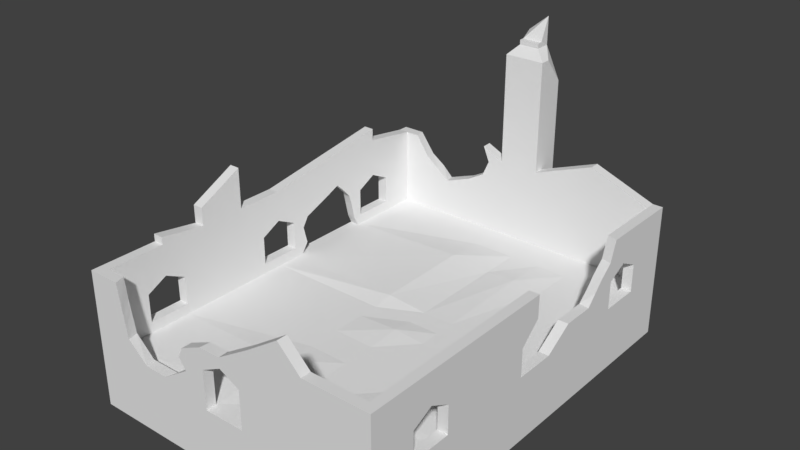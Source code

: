 # Source: Ireland_Castle_2.blend  (saved by Blender 2.78.0; exported with 4.5.12 LTS)
import bpy
from mathutils import Matrix  # noqa: F401  (used for matrix-valued properties, if any)

bpy.ops.wm.read_factory_settings(use_empty=True)
scene = bpy.context.scene
scene.name = 'Scene'

# ---- collections
col_collection_1 = bpy.data.collections.new('Collection 1'); scene.collection.children.link(col_collection_1)

# ---- materials (node trees are filled in below, after node groups)
mat_material = bpy.data.materials.new('Material')
mat_material.alpha_threshold = 0.0
mat_material.use_transparent_shadow = False
mat_material.roughness = 0.5
mat_material.line_color = (0.0, 0.0, 0.0, 1.0)

# ---- material node trees

# ---- world
world_world = bpy.data.worlds.new('World'); scene.world = world_world
world_world.color = (0.05088, 0.05088, 0.05088)
world_world.use_sun_shadow = False
world_world.sun_shadow_jitter_overblur = 0.0
world_world.cycles.sampling_method = 'MANUAL'

# ---- meshes
me_cube = bpy.data.meshes.new('Cube')
me_cube.from_pydata([(15.0, 20.0, -0.25), (15.0, -20.0, -0.25), (-15.0, -20.0, -0.25), (-15.0, 20.0, -0.25), (15.0, 20.0, 0.25), (15.0, -20.0, 0.25), (-15.0, -20.0, 0.25), (-15.0, 20.0, 0.25), (15.0, 20.0, -5.25), (15.0, -20.0, -5.25), (-15.0, 20.0, -5.25), (-15.0, -20.0, -5.25), (14.0, 20.0, -0.25), (14.0, -20.0, -0.25), (14.0, 20.0, 0.25), (14.0, -20.0, 0.25), (14.0, 20.0, -5.25), (14.0, -20.0, -5.25), (-14.0, 20.0, -0.25), (-14.0, -20.0, -0.25), (-14.0, 20.0, 0.25), (-14.0, -20.0, 0.25), (-14.0, 20.0, -5.25), (-14.0, -20.0, -5.25), (15.0, 19.0, -0.25), (-15.0, 19.0, -0.25), (15.0, 19.0, 0.25), (-15.0, 19.0, 0.25), (15.0, 19.0, -5.25), (-15.0, 19.0, -5.25), (14.0, 19.0, 0.25), (-14.0, 19.0, 0.25), (15.0, -19.0, -0.25), (15.0, -19.0, 0.25), (15.0, -19.0, -5.25), (14.0, -19.0, 0.25), (-14.0, -19.0, 0.25), (-15.0, -19.0, -0.25), (-15.0, -19.0, 0.25), (-15.0, -19.0, -5.25), (2.0, 20.0, -0.25), (2.0, -20.0, -0.25), (2.0, 20.0, 0.25), (2.0, -20.0, 0.25), (2.0, 20.0, -5.25), (2.0, -20.0, -5.25), (2.0, 19.0, 0.25), (2.0, -19.0, 0.25), (-2.0, 20.0, -0.25), (-2.0, -20.0, -0.25), (-2.0, 20.0, 0.25), (-2.0, -20.0, 0.25), (-2.0, 20.0, -5.25), (-2.0, -20.0, -5.25), (-2.0, 19.0, 0.25), (-2.0, -19.0, 0.25), (15.0, -19.0, 1.25), (15.0, -20.0, 1.25), (-14.0, 20.0, 1.25), (-15.0, 20.0, 1.25), (-14.0, -20.0, 1.25), (-15.0, -20.0, 1.25), (-15.0, 19.0, 1.25), (15.0, 20.0, 1.25), (14.0, 20.0, 1.25), (14.0, -20.0, 1.25), (14.0, -19.0, 1.25), (-2.0, 20.0, 1.25), (-2.0, -20.0, 1.25), (-14.0, -19.0, 1.25), (15.0, 19.0, 1.25), (-15.0, -19.0, 1.25), (14.0, 19.0, 1.25), (-14.0, 19.0, 1.25), (2.0, 19.0, 1.25), (2.0, -19.0, 1.25), (2.0, 20.0, 1.25), (2.0, -20.0, 1.25), (-2.0, 19.0, 1.25), (-2.0, -19.0, 1.25), (-15.0, 3.815e-06, -0.25), (-15.0, 3.815e-06, 0.25), (-15.0, 3.815e-06, -5.25), (15.0, -1.907e-06, -0.25), (15.0, -1.335e-05, 0.25), (15.0, -1.907e-06, -5.25), (14.0, -5.722e-06, 0.25), (-14.0, -1.907e-06, 0.25), (2.0, -3.815e-06, 0.25), (-2.0, -3.815e-06, 0.25), (-15.0, 3.815e-06, 1.25), (15.0, -1.335e-05, 1.25), (14.0, -5.722e-06, 1.25), (-14.0, -1.907e-06, 1.25), (-15.0, 2.0, -0.25), (-15.0, 2.0, 0.25), (-15.0, 2.0, -5.25), (-15.0, 2.0, 1.25), (15.0, 2.0, -0.25), (15.0, 2.0, 0.25), (15.0, 2.0, -5.25), (14.0, 2.0, 0.25), (-14.0, 2.0, 0.25), (2.0, 2.0, 0.25), (-2.0, 2.0, 0.5733), (15.0, 2.0, 1.25), (14.0, 2.0, 1.25), (-14.0, 2.0, 1.25), (15.0, -2.0, -0.25), (15.0, -2.0, 0.25), (15.0, -2.0, -5.25), (14.0, -2.0, 0.25), (-14.0, -2.0, 0.25), (2.0, -2.0, 0.4719), (-2.0, -2.0, 0.25), (15.0, -2.0, 1.25), (14.0, -2.0, 1.25), (-14.0, -2.0, 1.25), (-15.0, -2.0, -0.25), (-15.0, -2.0, 0.25), (-15.0, -2.0, -5.25), (-15.0, -2.0, 1.25), (-15.0, 15.5, -0.25), (-15.0, 15.5, 0.25), (-15.0, 15.5, -5.25), (-15.0, 15.5, 1.25), (15.0, 15.5, -0.25), (15.0, 15.5, 0.25), (15.0, 15.5, -5.25), (14.0, 15.5, 0.25), (-14.0, 15.5, 0.25), (2.0, 15.5, 0.25), (-2.0, 15.5, 0.25), (15.0, 15.5, 1.25), (14.0, 15.5, 1.25), (-14.0, 15.5, 1.25), (15.0, 11.5, -0.25), (15.0, 11.5, 0.25), (15.0, 11.5, -5.25), (14.0, 11.5, 0.25), (-14.0, 11.5, 0.25), (2.0, 11.5, 0.25), (-2.0, 11.5, 0.7232), (15.0, 11.5, 1.25), (14.0, 11.5, 1.25), (-14.0, 11.5, 1.25), (-15.0, 11.5, -0.25), (-15.0, 11.5, 0.25), (-15.0, 11.5, -5.25), (-15.0, 11.5, 1.25), (15.0, -15.5, -0.25), (15.0, -15.5, 0.25), (15.0, -15.5, -5.25), (14.0, -15.5, 0.25), (-14.0, -15.5, 0.25), (2.0, -15.5, 0.25), (-2.0, -15.5, 0.4719), (15.0, -15.5, 1.25), (14.0, -15.5, 1.25), (-14.0, -15.5, 1.25), (-15.0, -15.5, -0.25), (-15.0, -15.5, 0.25), (-15.0, -15.5, -5.25), (-15.0, -15.5, 1.25), (-15.0, -11.5, -0.25), (-15.0, -11.5, 0.25), (-15.0, -11.5, -5.25), (-15.0, -11.5, 1.25), (15.0, -11.5, -0.25), (15.0, -11.5, 0.25), (15.0, -11.5, -5.25), (14.0, -11.5, 0.25), (-14.0, -11.5, 0.25), (2.0, -11.5, 0.25), (-2.0, -11.5, 0.4719), (15.0, -11.5, 1.25), (14.0, -11.5, 1.25), (-14.0, -11.5, 1.25), (15.0, -19.0, 3.0), (15.0, -20.0, 3.0), (-14.0, 20.0, 3.0), (-15.0, 20.0, 3.0), (-14.0, -20.0, 3.0), (-15.0, -20.0, 3.0), (-15.0, 19.0, 3.0), (15.0, 20.0, 3.0), (14.0, 20.0, 3.0), (14.0, -20.0, 3.0), (14.0, -19.0, 3.0), (-2.0, 20.0, 3.0), (-2.0, -20.0, 3.0), (-14.0, -19.0, 3.0), (15.0, 19.0, 3.0), (-15.0, 15.5, 3.0), (14.0, 19.0, 3.0), (-14.0, 19.0, 3.0), (2.0, 19.0, 3.0), (15.0, -15.5, 3.0), (14.0, -15.5, 3.0), (-14.0, -15.5, 3.0), (-15.0, -19.0, 3.0), (2.0, -19.0, 3.0), (2.0, 20.0, 3.0), (2.0, -20.0, 3.0), (-2.0, 19.0, 3.0), (-2.0, -19.0, 3.0), (15.0, 11.5, 3.0), (-15.0, -5.167, 0.25), (14.0, 11.5, 3.0), (-15.0, -8.333, 0.25), (-14.0, 11.5, 3.0), (-14.0, 2.0, 3.0), (-15.0, 2.0, 3.0), (-15.0, -11.5, 3.0), (-15.0, -2.0, 3.0), (-14.0, -2.0, 3.0), (14.0, -2.0, 3.0), (15.0, -2.0, 3.0), (15.0, 15.5, 3.0), (14.0, 15.5, 3.0), (-14.0, 15.5, 3.0), (-15.0, 11.5, 3.0), (-15.0, -15.5, 3.0), (15.0, -11.5, 3.0), (14.0, -11.5, 3.0), (-14.0, -11.5, 3.0), (15.0, -19.0, 4.0), (15.0, -20.0, 4.0), (-14.0, 20.0, 4.0), (-15.0, 20.0, 4.0), (-14.0, -20.0, 4.0), (-15.0, -20.0, 4.0), (-15.0, 19.0, 4.0), (15.0, 20.0, 4.0), (14.0, 20.0, 4.0), (14.0, -20.0, 4.0), (14.0, -19.0, 4.0), (-2.0, 20.0, 4.0), (-2.0, -20.0, 4.0), (-14.0, -19.0, 4.0), (15.0, 19.0, 4.0), (-15.0, 15.5, 4.0), (14.0, 19.0, 4.0), (-14.0, 19.0, 4.0), (2.0, 19.0, 4.0), (15.0, -15.5, 4.0), (14.0, -15.5, 4.0), (-14.0, -15.5, 4.0), (-15.0, -19.0, 4.0), (2.0, -19.0, 4.0), (2.0, 20.0, 4.0), (2.0, -20.0, 4.0), (-2.0, 19.0, 4.0), (-2.0, -19.0, 4.0), (15.0, 11.5, 4.0), (14.0, 4.766, 3.0), (14.0, 11.5, 4.0), (-15.0, -5.167, -0.25), (-14.0, 11.5, 4.0), (-14.0, 2.0, 4.0), (-15.0, 2.0, 4.0), (-15.0, -11.5, 4.0), (-15.0, -2.0, 4.0), (-14.0, -2.0, 4.0), (14.0, -2.0, 4.0), (15.0, -2.0, 4.0), (15.0, 15.5, 4.0), (14.0, 15.5, 4.0), (-14.0, 15.5, 4.0), (-15.0, 11.5, 4.0), (-15.0, -15.5, 4.0), (15.0, -11.5, 4.0), (14.0, -11.5, 4.0), (-14.0, -11.5, 4.0), (15.0, -19.0, 5.0), (15.0, -20.0, 5.0), (-14.0, 20.0, 5.0), (-15.0, 20.0, 5.0), (-14.0, -20.0, 5.0), (-15.0, -20.0, 5.0), (-15.0, 19.0, 5.0), (15.0, 20.0, 5.0), (14.0, 20.0, 5.0), (14.0, -20.0, 5.0), (14.0, -19.0, 5.0), (-2.0, 20.0, 5.0), (-2.0, -20.0, 5.0), (-14.0, -19.0, 5.0), (15.0, 19.0, 5.0), (-15.0, 15.5, 5.0), (14.0, 19.0, 5.0), (-14.0, 19.0, 5.0), (2.0, 19.0, 5.0), (15.0, -15.5, 5.0), (14.0, -15.5, 5.0), (-14.0, -15.5, 5.0), (-15.0, -19.0, 5.0), (2.0, -19.0, 5.0), (2.0, 20.0, 5.0), (2.0, -20.0, 5.0), (-2.0, 19.0, 5.0), (-2.0, -19.0, 5.0), (15.0, 11.5, 5.0), (14.0, 8.117, 3.0), (14.0, 11.5, 5.0), (-15.0, -8.333, -0.25), (-14.0, 11.5, 5.0), (-14.0, 2.0, 5.0), (-15.0, 2.0, 5.0), (-15.0, -11.5, 5.0), (-15.0, -2.0, 5.0), (-14.0, -2.0, 5.0), (14.0, -2.0, 5.0), (15.0, -2.0, 5.0), (15.0, 15.5, 5.0), (14.0, 15.5, 5.0), (-14.0, 15.5, 5.0), (-15.0, 11.5, 5.0), (-15.0, -15.5, 5.0), (15.0, -11.5, 5.0), (14.0, -11.5, 5.0), (-14.0, -11.5, 5.0), (-7.629e-06, -20.0, 6.0), (-7.629e-06, -20.0, 5.0), (-3.815e-06, -19.0, 5.0), (-3.815e-06, -19.0, 6.0), (-3.815e-06, -19.0, 5.0), (-7.153e-06, -20.0, 5.0), (-3.815e-06, -19.0, 6.0), (-7.153e-06, -20.0, 6.0), (-15.0, -13.5, 5.0), (-15.0, -13.5, 6.0), (-15.0, 3.338e-06, 6.0), (-15.0, 3.338e-06, 5.0), (-14.0, -1.788e-06, 5.0), (-14.0, -1.788e-06, 6.0), (-15.0, 13.5, 5.0), (-15.0, 13.5, 6.0), (14.0, 11.4, 6.0), (14.0, 9.258, 4.0), (-14.0, 13.5, 5.0), (14.0, 13.5, 5.0), (15.0, 13.5, 5.0), (14.0, -13.5, 5.0), (15.0, -13.5, 5.0), (-14.0, -13.5, 5.0), (14.0, 12.06, 8.0), (14.0, 10.18, 5.0), (-14.0, 13.5, 6.0), (14.0, 13.5, 6.0), (15.0, 13.5, 6.0), (14.0, -13.5, 6.0), (15.0, -13.5, 6.0), (-14.0, -13.5, 6.0), (-15.0, 3.815e-06, 6.0), (-15.0, 3.815e-06, 5.0), (15.0, -13.5, 6.0), (15.0, -13.5, 5.0), (14.0, -13.5, 5.0), (14.0, -13.5, 6.0), (-14.0, -1.907e-06, 5.0), (14.0, -5.722e-06, 5.806), (15.0, -1.335e-05, 5.806), (-15.0, 13.5, 5.0), (-14.0, 13.5, 5.0), (14.0, 13.5, 5.0), (15.0, 13.5, 5.0), (-15.0, -13.5, 5.0), (-14.0, -13.5, 5.0), (-14.0, -1.907e-06, 6.0), (14.0, -5.722e-06, 6.0), (15.0, -1.335e-05, 6.0), (-15.0, 13.5, 6.0), (-14.0, 13.5, 6.0), (14.0, 13.5, 6.0), (15.0, 13.5, 6.0), (-15.0, -13.5, 6.0), (-14.0, -13.5, 6.0), (2.0, 22.0, -0.25), (2.0, 22.0, 0.25), (2.0, 22.0, -5.25), (-2.0, 22.0, -0.25), (-2.0, 22.0, 0.25), (-2.0, 22.0, -5.25), (2.0, 22.0, 1.25), (2.0, 22.0, 3.0), (-2.0, 22.0, 1.25), (-2.0, 22.0, 3.0), (2.0, 22.0, 4.0), (-2.0, 22.0, 4.0), (2.0, 22.0, 5.0), (-2.0, 22.0, 5.0), (2.0, 20.0, 6.0), (2.0, 22.0, 6.0), (15.0, -19.0, 6.0), (15.0, -20.0, 6.0), (-14.0, 20.0, 6.0), (-15.0, 20.0, 6.0), (-14.0, -20.0, 6.0), (-15.0, -20.0, 6.0), (-15.0, 19.0, 6.0), (15.0, 20.0, 6.0), (14.0, 20.0, 6.0), (14.0, -20.0, 6.0), (14.0, -19.0, 6.0), (-2.0, 20.0, 6.0), (-7.153e-06, -20.0, 6.0), (-14.0, -19.0, 6.0), (15.0, 19.0, 6.0), (-15.0, 13.5, 6.0), (14.0, 19.0, 6.0), (-14.0, 19.0, 6.0), (2.0, 19.0, 6.0), (15.0, -13.5, 6.0), (14.0, -13.5, 6.0), (-14.0, -13.5, 6.0), (-15.0, -19.0, 6.0), (-3.815e-06, -19.0, 6.0), (-7.629e-06, -20.0, 6.0), (-2.0, 19.0, 6.0), (-3.815e-06, -19.0, 6.0), (15.0, 13.5, 6.0), (15.0, -1.335e-05, 6.0), (14.0, 13.5, 6.0), (14.0, -5.722e-06, 6.0), (-14.0, 13.5, 6.0), (-14.0, -1.907e-06, 6.0), (-15.0, 3.338e-06, 6.0), (-15.0, -13.5, 6.0), (-15.0, 3.695e-06, 6.0), (-14.0, -1.907e-06, 6.0), (14.0, -5.722e-06, 6.0), (15.0, -1.335e-05, 6.0), (15.0, 13.5, 6.0), (14.0, 13.5, 6.0), (-14.0, 13.5, 6.0), (-15.0, 13.5, 6.0), (-15.0, -13.5, 6.0), (15.0, -13.5, 6.0), (14.0, -13.5, 6.0), (-14.0, -13.5, 6.0), (-2.0, 22.0, 6.0), (2.0, 20.0, 8.0), (2.0, 22.0, 8.0), (15.0, -19.0, 8.0), (15.0, -20.0, 8.0), (-14.0, 20.0, 8.0), (-15.0, 20.0, 8.0), (-14.0, -20.0, 8.0), (-15.0, -20.0, 8.0), (-15.0, 19.0, 8.0), (15.0, 20.0, 8.0), (14.0, 20.0, 8.0), (14.0, -20.0, 8.0), (14.0, -19.0, 8.0), (-2.0, 20.0, 8.0), (-3.815e-06, -19.0, 6.025), (-14.0, -19.0, 8.0), (15.0, 19.0, 8.0), (-15.0, 13.5, 8.836), (14.0, 19.0, 8.0), (-14.0, 19.0, 8.0), (2.0, 19.0, 8.0), (15.0, -13.5, 8.0), (14.0, -13.5, 8.0), (-14.0, -13.5, 8.0), (-15.0, -19.0, 8.0), (3.21, -19.0, 8.0), (3.21, -20.0, 8.0), (-2.0, 19.0, 8.0), (15.0, 13.5, 8.0), (15.0, -1.354e-05, 8.0), (14.0, 13.5, 8.0), (14.0, -5.907e-06, 8.0), (-14.0, 13.5, 10.06), (-14.0, -2.093e-06, 8.0), (-15.0, 3.152e-06, 8.0), (-15.0, -13.5, 8.721), (-15.0, 3.51e-06, 8.0), (-14.0, -2.093e-06, 8.0), (14.0, -5.907e-06, 8.0), (15.0, -1.354e-05, 8.0), (15.0, 13.5, 8.0), (14.0, 13.5, 8.0), (-14.0, 13.5, 8.836), (-15.0, 13.5, 10.06), (-15.0, -13.5, 8.0), (15.0, -13.5, 8.0), (14.0, -13.5, 8.0), (-14.0, -13.5, 8.721), (-2.0, 22.0, 8.0), (15.0, 9.877, 5.0), (15.0, 11.78, 8.0), (15.0, 8.924, 4.0), (15.0, 11.11, 6.0), (15.0, 7.971, 3.0), (15.0, 4.791, 3.0), (-15.0, -8.333, -5.25), (-15.0, -5.167, -5.25), (-15.0, -8.333, 1.25), (-15.0, -5.167, 1.25), (15.0, -5.167, -0.25), (15.0, -8.333, -0.25), (15.0, -5.167, 0.25), (15.0, -8.333, 0.25), (15.0, -5.167, -5.25), (15.0, -8.333, -5.25), (14.0, -5.167, 0.25), (14.0, -8.333, 0.25), (-14.0, -5.167, 0.25), (-14.0, -8.333, 0.25), (2.0, -5.167, 0.25), (2.0, -8.333, 0.25), (-2.0, -5.167, 0.25), (-2.0, -8.333, 0.25), (15.0, -5.167, 1.25), (15.0, -8.333, 1.25), (14.0, -5.167, 1.25), (14.0, -8.333, 1.25), (-14.0, -5.167, 1.25), (-14.0, -8.333, 1.25), (-15.0, -8.333, 3.0), (-15.0, -5.167, 3.0), (15.0, -5.167, 3.0), (15.0, -8.333, 3.0), (14.0, -5.167, 3.0), (14.0, -8.333, 3.0), (-14.0, -5.167, 3.0), (-14.0, -8.333, 3.0), (-15.0, -8.333, 4.0), (-15.0, -5.167, 4.0), (15.0, -5.167, 4.0), (15.0, -8.333, 4.0), (14.0, -5.167, 4.0), (14.0, -8.333, 4.0), (-14.0, -5.167, 4.0), (-14.0, -8.333, 4.0), (-15.0, -8.333, 5.0), (-15.0, -5.167, 5.0), (15.0, -5.167, 5.0), (15.0, -8.333, 5.0), (14.0, -5.167, 5.0), (14.0, -8.333, 5.0), (-14.0, -5.167, 5.0), (-14.0, -8.333, 5.0), (-15.0, -9.0, 6.0), (-15.0, -4.5, 6.0), (15.0, -4.5, 6.0), (15.0, -9.0, 6.0), (14.0, -4.5, 6.0), (14.0, -9.0, 6.0), (-14.0, -4.5, 6.0), (-14.0, -9.0, 6.0), (-15.0, -9.0, 8.0), (-15.0, -4.5, 8.0), (15.0, -4.5, 8.0), (15.0, -9.0, 8.0), (14.0, -4.5, 8.0), (14.0, -9.0, 8.0), (-14.0, -4.5, 8.0), (-14.0, -9.0, 8.0), (-15.0, -9.0, 9.754), (-15.0, -4.5, 12.0), (-14.0, -4.5, 12.0), (-14.0, -9.0, 9.754), (-2.0, 19.0, 18.0), (2.0, 19.0, 18.0), (2.0, 20.0, 18.0), (2.0, 22.0, 15.81), (-2.0, 20.0, 18.0), (-2.0, 22.0, 18.0), (-2.0, 19.0, 19.0), (2.0, 19.0, 19.0), (2.0, 20.0, 19.0), (2.0, 22.0, 16.52), (-2.0, 20.0, 19.0), (-2.0, 22.0, 19.0), (-1.0, 19.67, 20.0), (1.0, 19.67, 20.0), (1.0, 20.17, 20.0), (1.0, 21.17, 20.0), (-1.0, 20.17, 20.0), (-1.0, 21.17, 20.0), (-1.0, 19.67, 20.46), (1.0, 19.67, 20.46), (1.0, 20.17, 20.46), (1.0, 21.17, 22.77), (-1.0, 20.17, 20.46), (-1.0, 21.17, 21.14), (-11.83, -20.0, 8.0), (-4.296, -20.0, 5.0), (-11.36, -20.0, 5.0), (-6.721, -20.0, 1.25), (-9.008, -20.0, 1.25), (-4.741, -20.0, 4.0), (-11.21, -20.0, 4.0), (-2.112, -20.0, 6.0), (-11.52, -20.0, 6.0), (-4.057, -20.0, 3.0), (-11.05, -20.0, 3.0), (-15.0, -9.0, 9.611), (-11.67, -19.0, 5.0), (-4.312, -19.0, 5.0), (-14.0, -4.5, 10.34), (-12.13, -19.0, 8.0), (-9.382, -19.0, 1.25), (-6.443, -19.0, 1.25), (-11.47, -19.0, 4.0), (-4.956, -19.0, 4.0), (-11.86, -19.0, 6.0), (-2.019, -19.0, 6.0), (-14.0, -9.0, 9.611), (-11.28, -19.0, 3.0), (-4.147, -19.0, 3.0), (-15.0, 3.757, 4.0), (-15.0, 10.06, 4.0), (-15.0, 3.905, 1.25), (-15.0, 10.69, 1.25), (-15.0, 3.062, 3.0), (-15.0, 10.29, 3.0), (-15.0, 8.154, 6.0), (-15.0, 6.205, 5.0), (-15.0, 9.107, 5.0), (-14.0, 10.54, 1.25), (-14.0, 3.681, 1.25), (-14.0, 8.911, 5.0), (-14.0, 6.441, 5.0), (-14.0, 9.831, 4.0), (-14.0, 3.865, 4.0), (-14.0, 10.15, 3.0), (-14.0, 3.234, 3.0), (-14.0, 8.149, 5.722), (-15.0, 3.443, 0.25), (-15.0, 11.13, 0.25), (-15.0, 10.67, 1.25), (-14.0, 11.06, 0.25), (-14.0, 10.55, 1.25), (-14.0, 2.989, 0.25), (-14.0, 3.648, 1.25), (-9.904, 19.0, 5.0), (-5.958, 19.0, 5.0), (-12.64, 19.0, 8.0), (-4.186, 19.0, 9.06), (-8.6, 19.0, 4.0), (-11.21, 19.0, 6.0), (-4.211, 19.0, 6.0), (-6.034, 20.0, 5.0), (-9.852, 20.0, 5.0), (-8.814, 20.0, 4.0), (-4.228, 20.0, 9.06), (-12.78, 20.0, 8.0), (-4.191, 20.0, 6.0), (-11.31, 20.0, 6.0), (2.0, 19.0, 7.0), (14.0, 19.0, 7.0), (15.0, 19.0, 7.0), (15.0, 13.5, 7.0), (14.0, 13.5, 7.0), (-2.0, 19.0, 7.0), (14.0, 20.0, 7.0), (15.0, 20.0, 7.0), (-2.0, 22.0, 7.0), (2.0, 22.0, 7.0), (-2.0, 20.0, 7.0), (2.0, 20.0, 7.0), (-3.541, 19.0, 7.53), (-3.552, 20.0, 7.53), (8.0, 19.0, 0.25), (8.0, -19.0, 0.25), (8.0, 20.0, -0.25), (8.0, -20.0, -0.25), (8.0, 20.0, 0.25), (8.0, -20.0, 0.25), (8.0, 20.0, -5.25), (8.0, -20.0, -5.25), (8.0, 19.0, 1.25), (8.0, -19.0, 1.25), (8.0, 20.0, 1.25), (8.0, -20.0, 1.25), (8.0, -4.768e-06, 0.25), (8.0, 2.0, 0.25), (8.0, -2.0, 0.25), (8.0, 15.5, 0.25), (8.0, 11.5, 0.25), (8.0, -15.5, 0.25), (8.0, -11.5, 0.4719), (8.0, 19.0, 3.0), (8.0, -19.0, 3.0), (8.0, 20.0, 3.0), (8.0, -20.0, 3.0), (8.0, 19.0, 4.0), (8.0, -19.0, 4.0), (8.0, 20.0, 4.0), (8.0, -20.0, 4.0), (8.0, 19.0, 5.0), (8.0, -19.0, 5.0), (8.0, 20.0, 5.0), (8.0, -20.0, 5.0), (8.605, -20.0, 8.0), (8.0, 20.0, 10.28), (8.605, -19.0, 8.0), (8.0, 19.0, 10.28), (8.0, 19.0, 6.0), (7.0, -19.0, 6.0), (8.0, 20.0, 6.0), (7.0, -20.0, 6.0), (8.0, -5.167, 0.25), (8.0, -8.333, 0.25), (8.0, 20.0, 7.0), (8.0, 19.0, 7.0), (5.0, 20.0, -0.25), (5.0, -20.0, -0.25), (5.0, 20.0, 0.25), (5.0, -20.0, 0.25), (5.0, 20.0, -5.25), (5.0, -20.0, -5.25), (5.0, 20.0, 1.25), (5.0, -20.0, 1.25), (5.0, 20.0, 3.0), (5.0, -20.0, 3.0), (5.0, 20.0, 4.0), (5.0, -20.0, 4.0), (5.0, 20.0, 5.0), (5.0, -20.0, 5.0), (6.419, -20.0, 10.17), (5.0, 20.0, 9.141), (5.0, 20.0, 6.0), (3.5, -20.0, 6.0), (5.0, 19.0, 7.0), (5.0, 19.0, 0.25), (5.0, -19.0, 0.25), (5.0, 19.0, 1.25), (5.0, -19.0, 1.25), (5.0, -4.292e-06, 0.25), (5.0, 2.0, 0.25), (5.0, -2.0, 0.25), (5.0, 15.5, 0.25), (5.0, 11.5, 0.4719), (5.0, -15.5, 0.4719), (5.0, -11.5, 0.25), (5.0, 19.0, 3.0), (5.0, -19.0, 3.0), (5.0, 19.0, 4.0), (5.0, -19.0, 4.0), (5.0, 19.0, 5.0), (5.0, -19.0, 5.0), (6.419, -19.0, 10.17), (5.0, 19.0, 9.141), (5.0, 19.0, 6.0), (3.5, -19.0, 6.0), (5.0, -5.167, 0.25), (5.0, -8.333, 0.25), (5.0, 20.0, 7.0)], [], [(19, 2, 11, 23), (161, 38, 71, 163), (32, 33, 5, 1), (19, 21, 6, 2), (25, 27, 7, 3), (20, 18, 3, 7), (669, 12, 16, 673), (12, 0, 8, 16), (32, 1, 9, 34), (25, 3, 10, 29), (4, 0, 12, 14), (1, 5, 15, 13), (5, 33, 56, 57), (1, 13, 17, 9), (3, 18, 22, 10), (50, 48, 18, 20), (49, 51, 21, 19), (730, 47, 75, 732), (49, 19, 23, 53), (52, 48, 381, 383), (712, 42, 76, 716), (122, 25, 29, 124), (0, 24, 28, 8), (122, 123, 27, 25), (0, 4, 26, 24), (4, 14, 64, 63), (2, 6, 38, 37), (2, 37, 39, 11), (156, 154, 36, 55), (26, 4, 63, 70), (150, 32, 34, 152), (150, 151, 33, 32), (127, 26, 70, 133), (738, 155, 47, 730), (667, 30, 72, 675), (711, 41, 45, 715), (55, 36, 69, 605, 606, 79), (711, 713, 43, 41), (712, 710, 40, 42), (250, 202, 385, 388), (18, 48, 52, 22), (155, 156, 55, 47), (21, 51, 68, 592, 593, 60), (41, 49, 53, 45), (47, 55, 51, 43), (41, 43, 51, 49), (189, 237, 389, 387), (143, 144, 208, 206), (115, 116, 216, 217), (546, 545, 553, 554), (75, 77, 203, 201), (58, 59, 181, 180), (159, 163, 222, 199), (145, 149, 221, 210), (675, 72, 194, 686), (117, 121, 214, 215), (57, 56, 178, 179), (78, 74, 196, 204), (15, 5, 57, 65), (153, 35, 66, 158), (672, 15, 65, 678), (47, 43, 77, 75), (20, 7, 59, 58), (130, 31, 73, 135), (6, 21, 60, 61), (51, 55, 79, 68), (50, 20, 58, 67), (7, 27, 62, 59), (38, 6, 61, 71), (54, 46, 74, 78), (31, 54, 78, 73), (112, 87, 93, 117), (101, 86, 92, 106), (107, 97, 90, 93), (105, 106, 92, 91), (103, 104, 89, 88), (734, 103, 88, 733), (109, 84, 91, 115), (98, 99, 84, 83), (98, 83, 85, 100), (104, 102, 87, 89), (118, 119, 81, 80), (118, 80, 82, 120), (95, 81, 90, 97), (147, 633, 634, 617, 149), (142, 140, 102, 104), (136, 98, 100, 138), (136, 137, 99, 98), (737, 141, 103, 734), (141, 142, 104, 103), (678, 65, 187, 689), (62, 125, 193, 184), (139, 101, 106, 144), (87, 102, 107, 93), (84, 99, 105, 91), (80, 81, 95, 94), (80, 94, 96, 82), (257, 118, 120, 498), (257, 207, 119, 118), (503, 109, 115, 515), (509, 112, 117, 519), (86, 111, 116, 92), (93, 90, 121, 117), (91, 92, 116, 115), (88, 89, 114, 113), (733, 88, 113, 735), (83, 84, 109, 108), (83, 108, 110, 85), (89, 87, 112, 114), (81, 119, 121, 90), (30, 129, 134, 72), (134, 133, 218, 219), (716, 76, 202, 718), (46, 54, 132, 131), (729, 46, 131, 736), (24, 26, 127, 126), (24, 126, 128, 28), (54, 31, 130, 132), (27, 123, 125, 62), (140, 130, 135, 145), (137, 127, 133, 143), (146, 147, 123, 122), (146, 122, 124, 148), (94, 146, 148, 96), (94, 95, 632, 633, 147, 146), (99, 137, 143, 105), (140, 633, 632, 102), (129, 139, 144, 134), (135, 125, 149, 145), (133, 134, 144, 143), (131, 132, 142, 141), (736, 131, 141, 737), (126, 127, 137, 136), (126, 136, 138, 128), (132, 130, 140, 142), (123, 147, 149, 125), (36, 154, 159, 69), (33, 151, 157, 56), (37, 38, 161, 160), (37, 160, 162, 39), (171, 153, 158, 176), (177, 167, 163, 159), (175, 176, 158, 157), (173, 174, 156, 155), (739, 173, 155, 738), (168, 169, 151, 150), (168, 150, 152, 170), (174, 172, 154, 156), (165, 161, 163, 167), (209, 165, 167, 499), (514, 510, 172, 174), (502, 168, 170, 506), (502, 504, 169, 168), (751, 512, 173, 739), (512, 514, 174, 173), (70, 63, 185, 192), (125, 135, 220, 193), (508, 171, 176, 518), (154, 172, 177, 159), (151, 169, 175, 157), (160, 161, 165, 164), (160, 164, 166, 162), (178, 197, 245, 226), (213, 225, 273, 261), (195, 204, 252, 643, 243), (181, 184, 232, 229), (194, 219, 267, 242), (224, 223, 271, 272), (416, 399, 449, 466), (183, 182, 230, 231), (218, 192, 240, 266), (527, 215, 263, 535), (201, 203, 251, 249), (180, 181, 229, 228), (217, 216, 264, 265), (686, 194, 242, 690), (526, 224, 272, 534), (179, 178, 226, 227), (215, 214, 262, 263), (157, 158, 198, 197), (61, 60, 182, 183), (176, 175, 223, 224), (97, 107, 211, 212), (48, 50, 382, 381), (59, 62, 184, 181), (167, 177, 225, 213), (73, 78, 204, 195), (56, 157, 197, 178), (63, 64, 186, 185), (79, 606, 613, 205), (158, 66, 188, 198), (65, 57, 179, 187), (429, 546, 554, 478), (69, 159, 199, 191), (133, 70, 192, 218), (68, 79, 205, 190), (515, 115, 217, 523), (144, 106, 255, 303, 208), (71, 61, 183, 200), (72, 134, 219, 194), (67, 58, 180, 189), (518, 176, 224, 526), (107, 624, 630, 211), (732, 75, 201, 741), (499, 167, 213, 521), (135, 73, 195, 220), (60, 593, 599, 182), (149, 617, 619, 221), (163, 71, 200, 222), (519, 117, 215, 527), (231, 230, 278, 279), (266, 240, 288, 314), (535, 263, 311, 543), (249, 251, 323, 324), (228, 229, 277, 276), (269, 317, 372, 363), (690, 242, 290, 694), (534, 272, 320, 542), (227, 226, 274, 275), (247, 270, 367, 368), (531, 265, 313, 539), (252, 244, 292, 300), (529, 261, 309, 537), (264, 312, 370, 361), (693, 235, 283, 697), (241, 268, 340, 336), (232, 241, 289, 280), (220, 195, 243, 268), (185, 186, 234, 233), (205, 613, 608, 253), (198, 188, 236, 246), (193, 220, 268, 241), (187, 179, 227, 235), (191, 199, 247, 239), (219, 218, 266, 267), (190, 205, 253, 238), (200, 183, 231, 248), (221, 619, 615, 269), (189, 180, 228, 648, 237), (548, 547, 555, 556), (741, 201, 249, 743), (210, 221, 269, 258), (182, 599, 595, 230), (208, 303, 339, 256), (206, 208, 256, 254), (211, 630, 628, 259), (222, 200, 248, 270), (192, 185, 233, 240), (438, 548, 556, 487), (718, 202, 250, 720), (199, 222, 270, 247), (184, 193, 241, 232), (212, 211, 259, 260), (689, 187, 235, 693), (197, 198, 246, 245), (521, 213, 261, 529), (204, 196, 244, 252), (523, 217, 265, 531), (539, 313, 432, 547), (300, 292, 412, 419), (391, 285, 405, 441), (537, 309, 428, 545), (298, 390, 393, 392), (697, 283, 403, 705), (657, 656, 482, 483), (280, 289, 409, 400), (407, 415, 465, 457), (722, 298, 392, 726), (661, 663, 455, 490), (288, 281, 401, 408), (318, 296, 416, 437), (390, 391, 441, 393), (307, 626, 631, 625, 306, 425, 426), (403, 395, 445, 453), (40, 44, 380, 378), (409, 435, 484, 459), (242, 267, 315, 290), (229, 232, 280, 277), (243, 643, 639, 291), (346, 492, 470, 472), (226, 245, 293, 274), (268, 243, 291, 316), (233, 234, 282, 281), (253, 608, 602, 301), (246, 236, 284, 294), (414, 404, 454, 464), (235, 227, 275, 283), (239, 247, 295, 287), (308, 260, 333, 332), (662, 661, 490, 443), (248, 231, 279, 296), (269, 615, 622, 317), (237, 648, 646, 285), (347, 491, 494, 338), (743, 249, 297, 745), (420, 610, 456), (230, 595, 591, 278), (256, 339, 347, 304), (262, 310, 354, 355), (259, 628, 626, 307), (270, 248, 296, 318), (240, 233, 281, 288), (266, 314, 350, 342), (720, 250, 298, 722), (270, 318, 376, 367), (388, 389, 391, 390), (251, 299, 322, 323), (560, 553, 477, 489), (297, 249, 324, 325), (253, 301, 328, 326), (238, 253, 326, 327), (286, 238, 327, 329), (384, 386, 387, 385), (385, 387, 389, 388), (379, 378, 381, 382), (381, 378, 380, 383), (379, 382, 386, 384), (259, 307, 335, 334), (556, 558, 488, 487), (260, 259, 334, 333), (458, 460, 483, 482), (271, 319, 352, 344), (309, 261, 330, 331), (267, 266, 342, 341), (303, 495, 493, 339), (289, 241, 336, 337), (315, 267, 341, 349), (339, 493, 491, 347), (461, 450, 459, 484), (273, 321, 353, 345), (272, 271, 344, 343), (474, 485, 476, 475), (261, 273, 345, 330), (320, 272, 343, 351), (268, 316, 348, 340), (362, 361, 424, 422), (245, 246, 358, 357), (313, 265, 362, 371), (302, 254, 366, 375), (311, 263, 360, 369), (442, 443, 568, 567), (306, 258, 364, 373), (263, 262, 355, 360), (746, 467, 468, 724), (258, 269, 363, 364), (725, 442, 462, 747), (265, 264, 361, 362), (295, 247, 368, 377), (465, 486, 466, 457), (293, 245, 357, 356), (254, 256, 365, 366), (256, 304, 374, 365), (246, 294, 359, 358), (202, 76, 384, 385), (237, 285, 391, 389), (298, 250, 388, 390), (44, 52, 383, 380), (76, 42, 379, 384), (42, 40, 378, 379), (50, 67, 386, 382), (67, 189, 387, 386), (660, 659, 452, 451), (435, 411, 461, 484), (394, 413, 463, 444), (428, 440, 489, 477), (411, 644, 641, 461), (397, 400, 450, 447), (654, 657, 483, 460), (439, 438, 487, 488), (399, 398, 448, 449), (656, 655, 458, 482), (551, 430, 479, 559), (417, 418, 468, 467), (396, 397, 447, 446), (338, 494, 492, 346), (709, 654, 460, 701), (550, 439, 488, 558), (395, 394, 444, 445), (430, 429, 478, 479), (275, 274, 394, 395), (542, 320, 439, 550), (694, 290, 410, 702), (463, 464, 454, 444), (276, 277, 397, 396), (446, 447, 450, 461), (543, 311, 430, 551), (314, 288, 408, 433), (279, 278, 398, 399), (451, 452, 460, 458), (290, 315, 434, 410), (277, 280, 400, 397), (291, 639, 644, 411), (640, 646, 648, 643), (274, 293, 413, 394), (316, 291, 411, 435), (281, 282, 402, 401), (301, 602, 610, 420), (294, 284, 404, 414), (283, 275, 395, 403), (287, 295, 415, 407), (444, 454, 453, 445), (457, 466, 449, 448), (296, 279, 399, 416), (317, 622, 620, 436), (285, 646, 651, 405), (255, 496, 495, 303), (745, 297, 417, 749), (455, 469, 565, 569), (278, 591, 597, 398), (304, 347, 338, 423), (436, 620, 427, 476, 485), (663, 666, 649, 455), (106, 105, 496, 255), (749, 417, 467, 746), (425, 436, 485, 474), (398, 597, 589, 448), (423, 338, 346, 472), (421, 423, 472, 470), (426, 425, 474, 475), (437, 416, 466, 486), (655, 660, 451, 458), (424, 473, 471, 422), (752, 664, 442, 725), (415, 437, 486, 465), (400, 409, 459, 450), (427, 426, 475, 476), (705, 403, 453, 698), (413, 414, 464, 463), (545, 428, 477, 553), (664, 662, 443, 442), (658, 653, 462, 469), (547, 432, 481, 555), (321, 544, 552, 440), (493, 495, 206, 254), (496, 105, 143, 206, 495), (491, 493, 254, 302), (494, 491, 302, 421), (492, 494, 421, 470), (544, 543, 551, 552), (312, 541, 549, 431), (541, 542, 550, 549), (431, 549, 557, 480), (549, 550, 558, 557), (440, 552, 560, 489), (552, 551, 559, 560), (481, 480, 557, 555), (555, 557, 558, 556), (479, 478, 554, 559), (554, 553, 600, 561, 562), (310, 538, 546, 429), (538, 537, 545, 546), (319, 540, 548, 438), (540, 539, 547, 548), (223, 524, 532, 271), (524, 523, 531, 532), (214, 522, 530, 262), (522, 521, 529, 530), (262, 530, 538, 310), (530, 529, 537, 538), (271, 532, 540, 319), (532, 531, 539, 540), (264, 533, 541, 312), (533, 534, 542, 541), (273, 536, 544, 321), (536, 535, 543, 544), (177, 520, 528, 225), (520, 519, 527, 528), (121, 500, 522, 214), (500, 499, 521, 522), (116, 517, 525, 216), (517, 518, 526, 525), (175, 516, 524, 223), (516, 515, 523, 524), (216, 525, 533, 264), (525, 526, 534, 533), (225, 528, 536, 273), (528, 527, 535, 536), (111, 507, 517, 116), (507, 508, 518, 517), (113, 114, 513, 511), (511, 513, 514, 512), (735, 113, 511, 750), (750, 511, 512, 751), (108, 109, 503, 501), (501, 503, 504, 502), (108, 501, 505, 110), (501, 502, 506, 505), (114, 112, 509, 513), (513, 509, 510, 514), (119, 207, 500, 121), (207, 209, 499, 500), (172, 510, 520, 177), (510, 509, 519, 520), (169, 504, 516, 175), (504, 503, 515, 516), (164, 165, 209, 305), (305, 209, 207, 257), (164, 305, 497, 166), (305, 257, 498, 497), (563, 562, 561, 564), (553, 560, 611, 600), (559, 554, 562, 563, 603), (560, 559, 603, 611), (567, 568, 574, 573), (568, 570, 576, 574), (490, 455, 569, 570), (469, 462, 566, 565), (462, 442, 567, 566), (443, 490, 570, 568), (575, 571, 577, 581), (576, 575, 581, 582), (570, 569, 575, 576), (569, 565, 571, 575), (566, 567, 573, 572), (565, 566, 572, 571), (579, 580, 586, 585), (580, 582, 588, 586), (572, 573, 579, 578), (571, 572, 578, 577), (574, 576, 582, 580), (573, 574, 580, 579), (585, 587, 583, 584), (587, 585, 586, 588), (582, 581, 587, 588), (581, 577, 583, 587), (578, 579, 585, 584), (577, 578, 584, 583), (600, 611, 564, 561), (612, 605, 69, 191), (590, 594, 238, 286), (596, 590, 286, 406), (601, 607, 239, 287), (598, 592, 68, 190), (607, 612, 191, 239), (594, 598, 190, 238), (609, 601, 287, 407), (604, 609, 407, 457), (611, 603, 563, 564), (593, 605, 612, 599), (605, 593, 592, 606), (598, 613, 606, 592), (594, 608, 613, 598), (590, 602, 608, 594), (596, 610, 602, 590), (406, 456, 610, 596), (599, 612, 607, 595), (595, 607, 601, 591), (591, 601, 609, 597), (597, 609, 604, 589), (448, 589, 604, 457), (629, 623, 145, 210), (615, 627, 625, 622), (621, 308, 427, 620), (627, 629, 210, 258), (621, 614, 260, 308), (619, 629, 627, 615), (614, 618, 212, 260), (622, 625, 631, 620), (618, 616, 97, 212), (617, 623, 629, 619), (625, 627, 258, 306), (620, 631, 626, 621), (621, 626, 628, 614), (614, 628, 630, 618), (618, 630, 624, 616), (616, 632, 95, 97), (140, 145, 636, 635), (633, 635, 636, 634), (107, 102, 637, 638), (616, 638, 637, 632), (652, 647, 276, 396), (643, 648, 647, 639), (665, 645, 419, 658), (647, 648, 228, 276), (640, 643, 252, 300), (639, 647, 652, 644), (645, 640, 300, 419), (644, 652, 650, 641), (650, 652, 396, 446), (645, 651, 646, 640), (665, 666, 651, 645), (469, 455, 649, 642), (446, 461, 641, 650), (642, 649, 666, 665), (642, 665, 658, 469), (419, 412, 653, 658), (392, 393, 662, 664), (726, 392, 664, 752), (408, 401, 660, 655), (405, 651, 666, 663), (702, 410, 654, 709), (433, 408, 655, 656), (410, 434, 657, 654), (401, 402, 659, 660), (393, 441, 661, 662), (441, 405, 663, 661), (434, 433, 656, 657), (748, 702, 709, 728), (402, 704, 708, 659), (507, 706, 707, 508), (111, 681, 706, 507), (727, 705, 698, 724), (659, 708, 699, 452), (404, 703, 700, 454), (284, 695, 703, 404), (744, 694, 702, 748), (728, 709, 701, 747), (452, 699, 701, 460), (454, 700, 698, 453), (234, 692, 696, 282), (236, 691, 695, 284), (282, 696, 704, 402), (723, 697, 705, 727), (719, 689, 693, 721), (186, 688, 692, 234), (188, 687, 691, 236), (721, 693, 697, 723), (742, 690, 694, 744), (66, 676, 687, 188), (740, 686, 690, 742), (508, 707, 685, 171), (171, 685, 684, 153), (129, 682, 683, 139), (30, 667, 682, 129), (64, 677, 688, 186), (86, 679, 681, 111), (717, 678, 689, 719), (139, 683, 680, 101), (101, 680, 679, 86), (713, 672, 678, 717), (731, 675, 686, 740), (14, 12, 669, 671), (13, 15, 672, 670), (13, 670, 674, 17), (729, 667, 675, 731), (153, 684, 668, 35), (14, 671, 677, 64), (35, 668, 676, 66), (710, 669, 673, 714), (40, 710, 714, 44), (46, 729, 731, 74), (74, 731, 740, 196), (43, 713, 717, 77), (77, 717, 719, 203), (196, 740, 742, 244), (244, 742, 744, 292), (251, 721, 723, 299), (203, 719, 721, 251), (299, 723, 727, 418), (653, 728, 747, 462), (292, 744, 748, 412), (418, 727, 724, 468), (412, 748, 728, 653), (704, 726, 752, 708), (706, 750, 751, 707), (681, 735, 750, 706), (708, 752, 725, 699), (703, 749, 746, 700), (695, 745, 749, 703), (699, 725, 747, 701), (700, 746, 724, 698), (692, 720, 722, 696), (691, 743, 745, 695), (696, 722, 726, 704), (688, 718, 720, 692), (687, 741, 743, 691), (676, 732, 741, 687), (707, 751, 739, 685), (685, 739, 738, 684), (682, 736, 737, 683), (667, 729, 736, 682), (677, 716, 718, 688), (679, 733, 735, 681), (683, 737, 734, 680), (680, 734, 733, 679), (671, 669, 710, 712), (670, 672, 713, 711), (670, 711, 715, 674), (684, 738, 730, 668), (671, 712, 716, 677), (668, 730, 732, 676)])
_uv = me_cube.uv_layers.new(name='UVMap')
_uv.uv.foreach_set('vector', [0.4999, 0.2279, 0.4999, 0.2279, 0.4999, 0.2279, 0.4999, 0.2279, 0.5, 0.2279, 0.4999, 0.2279, 0.4999, 0.2279, 0.5, 0.2279, 0.4998, 0.2279, 0.4998, 0.2279, 0.4998, 0.2279, 0.4998, 0.2279, 0.4999, 0.2279, 0.4999, 0.2279, 0.4999, 0.2279, 0.4999, 0.2279, 0.5001, 0.2279, 0.5001, 0.2279, 0.5001, 0.2279, 0.5001, 0.2279, 0.5001, 0.2279, 0.5001, 0.2279, 0.5001, 0.2279, 0.5001, 0.2279, 0.5002, 0.2278, 0.5001, 0.2278, 0.5002, 0.2278, 0.5002, 0.2278, 0.5001, 0.2278, 0.5001, 0.2278, 0.5001, 0.2278, 0.5002, 0.2278, 0.4998, 0.2279, 0.4998, 0.2279, 0.4998, 0.2278, 0.4998, 0.2278, 0.5001, 0.2279, 0.5001, 0.2279, 0.5002, 0.2279, 0.5001, 0.2279, 0.5001, 0.2278, 0.5001, 0.2278, 0.5001, 0.2278, 0.5001, 0.2278, 0.4998, 0.2279, 0.4998, 0.2279, 0.4998, 0.2279, 0.4998, 0.2279, 0.4998, 0.2279, 0.4998, 0.2279, 0.4998, 0.2279, 0.4998, 0.2279, 0.4998, 0.2279, 0.4998, 0.2279, 0.4998, 0.2279, 0.4998, 0.2278, 0.5001, 0.2279, 0.5001, 0.2279, 0.5002, 0.2279, 0.5002, 0.2279, 0.5002, 0.2279, 0.5002, 0.2279, 0.5001, 0.2279, 0.5001, 0.2279, 0.4999, 0.2279, 0.4999, 0.2279, 0.4999, 0.2279, 0.4999, 0.2279, 0.4999, 0.2279, 0.4999, 0.2279, 0.4999, 0.2279, 0.4999, 0.2279, 0.4999, 0.2279, 0.4999, 0.2279, 0.4999, 0.2279, 0.4999, 0.2279, 0.5002, 0.2279, 0.5002, 0.2279, 0.5002, 0.2279, 0.5002, 0.2279, 0.5002, 0.2278, 0.5002, 0.2278, 0.5002, 0.2278, 0.5002, 0.2278, 0.5001, 0.2279, 0.5001, 0.2279, 0.5001, 0.2279, 0.5001, 0.2279, 0.5001, 0.2278, 0.5001, 0.2278, 0.5001, 0.2278, 0.5001, 0.2278, 0.5001, 0.2279, 0.5001, 0.2279, 0.5001, 0.2279, 0.5001, 0.2279, 0.5001, 0.2278, 0.5001, 0.2278, 0.5001, 0.2278, 0.5001, 0.2278, 0.5001, 0.2278, 0.5001, 0.2278, 0.5001, 0.2278, 0.5001, 0.2278, 0.4999, 0.2279, 0.4999, 0.2279, 0.4999, 0.2279, 0.4999, 0.2279, 0.4999, 0.2279, 0.4999, 0.2279, 0.4999, 0.2279, 0.4999, 0.2279, 0.4861, 0.5753, 0.4861, 0.5753, 0.4861, 0.5753, 0.4861, 0.5753, 0.5001, 0.2278, 0.5001, 0.2278, 0.5001, 0.2278, 0.5001, 0.2278, 0.4999, 0.2278, 0.4998, 0.2279, 0.4998, 0.2278, 0.4998, 0.2278, 0.4999, 0.2278, 0.4999, 0.2278, 0.4998, 0.2279, 0.4998, 0.2279, 0.5001, 0.2278, 0.5001, 0.2278, 0.5001, 0.2278, 0.5001, 0.2278, 0.4861, 0.5753, 0.4861, 0.5753, 0.4861, 0.5753, 0.4861, 0.5753, 0.5001, 0.2278, 0.5001, 0.2278, 0.5001, 0.2278, 0.5001, 0.2278, 0.4999, 0.2279, 0.4999, 0.2279, 0.4998, 0.2279, 0.4998, 0.2279, 0.4999, 0.2279, 0.4999, 0.2279, 0.4999, 0.2279, 0.4999, 0.2279, 0.4999, 0.2279, 0.4999, 0.2279, 0.4999, 0.2279, 0.4999, 0.2279, 0.4999, 0.2279, 0.4999, 0.2279, 0.5002, 0.2278, 0.5002, 0.2278, 0.5002, 0.2278, 0.5002, 0.2278, 0.5002, 0.2278, 0.5002, 0.2278, 0.5002, 0.2278, 0.5002, 0.2278, 0.5001, 0.2279, 0.5002, 0.2279, 0.5002, 0.2279, 0.5002, 0.2279, 0.4861, 0.5753, 0.4861, 0.5753, 0.4861, 0.5753, 0.4861, 0.5753, 0.4999, 0.2279, 0.4999, 0.2279, 0.4999, 0.2279, 0.4999, 0.2279, 0.4999, 0.2279, 0.4999, 0.2279, 0.4999, 0.2279, 0.4999, 0.2279, 0.4999, 0.2279, 0.4998, 0.2279, 0.4861, 0.5753, 0.4861, 0.5753, 0.4861, 0.5753, 0.4861, 0.5753, 0.4999, 0.2279, 0.4999, 0.2279, 0.4999, 0.2279, 0.4999, 0.2279, 0.5002, 0.2279, 0.5002, 0.2279, 0.5002, 0.2279, 0.5002, 0.2279, 0.5001, 0.2278, 0.5001, 0.2278, 0.5, 0.2278, 0.5, 0.2278, 0.4999, 0.2278, 0.4999, 0.2278, 0.4999, 0.2278, 0.4999, 0.2278, 0.5, 0.2279, 0.5, 0.2279, 0.5, 0.2279, 0.5, 0.2279, 0.4999, 0.2279, 0.4999, 0.2279, 0.4999, 0.2279, 0.4999, 0.2279, 0.5001, 0.2279, 0.5001, 0.2279, 0.5001, 0.2279, 0.5001, 0.2279, 0.5, 0.2279, 0.5, 0.2279, 0.4999, 0.2279, 0.4999, 0.2279, 0.5001, 0.2279, 0.5001, 0.2279, 0.5001, 0.2279, 0.5001, 0.2279, 0.5001, 0.2278, 0.5001, 0.2278, 0.5001, 0.2278, 0.5001, 0.2278, 0.5, 0.2279, 0.5, 0.2279, 0.5, 0.2279, 0.5, 0.2279, 0.4998, 0.2279, 0.4998, 0.2279, 0.4998, 0.2279, 0.4998, 0.2279, 0.5001, 0.2279, 0.5001, 0.2279, 0.5001, 0.2279, 0.5001, 0.2279, 0.4998, 0.2279, 0.4998, 0.2279, 0.4998, 0.2279, 0.4998, 0.2279, 0.4999, 0.2278, 0.4999, 0.2279, 0.4999, 0.2279, 0.4999, 0.2278, 0.4998, 0.2279, 0.4998, 0.2279, 0.4998, 0.2279, 0.4998, 0.2279, 0.4999, 0.2279, 0.4999, 0.2279, 0.4999, 0.2279, 0.4999, 0.2279, 0.5001, 0.2279, 0.5001, 0.2279, 0.5001, 0.2279, 0.5001, 0.2279, 0.5001, 0.2279, 0.5001, 0.2279, 0.5001, 0.2279, 0.5001, 0.2279, 0.4999, 0.2279, 0.4999, 0.2279, 0.4999, 0.2279, 0.4999, 0.2279, 0.4999, 0.2279, 0.4999, 0.2279, 0.4999, 0.2279, 0.4999, 0.2279, 0.5002, 0.2279, 0.5001, 0.2279, 0.5001, 0.2279, 0.5002, 0.2279, 0.5001, 0.2279, 0.5001, 0.2279, 0.5001, 0.2279, 0.5001, 0.2279, 0.4999, 0.2279, 0.4999, 0.2279, 0.4999, 0.2279, 0.4999, 0.2279, 0.5001, 0.2279, 0.5001, 0.2279, 0.5001, 0.2279, 0.5001, 0.2279, 0.5001, 0.2279, 0.5001, 0.2279, 0.5001, 0.2279, 0.5001, 0.2279, 0.5, 0.2279, 0.5, 0.2279, 0.5, 0.2279, 0.5, 0.2279, 0.5, 0.2278, 0.5, 0.2278, 0.5, 0.2278, 0.5, 0.2278, 0.5, 0.2279, 0.5, 0.2279, 0.5, 0.2279, 0.5, 0.2279, 0.5, 0.2278, 0.5, 0.2278, 0.5, 0.2278, 0.5, 0.2278, 0.4861, 0.5753, 0.4861, 0.5753, 0.4861, 0.5753, 0.4861, 0.5753, 0.4861, 0.5753, 0.4861, 0.5753, 0.4861, 0.5753, 0.4861, 0.5753, 0.4999, 0.2278, 0.5, 0.2278, 0.5, 0.2278, 0.4999, 0.2278, 0.5, 0.2278, 0.5, 0.2278, 0.5, 0.2278, 0.5, 0.2278, 0.5, 0.2278, 0.5, 0.2278, 0.5, 0.2278, 0.5, 0.2278, 0.4861, 0.5753, 0.4861, 0.5753, 0.4861, 0.5753, 0.4861, 0.5753, 0.5, 0.2279, 0.5, 0.2279, 0.5, 0.2279, 0.5, 0.2279, 0.5, 0.2279, 0.5, 0.2279, 0.5, 0.2279, 0.5, 0.2279, 0.5, 0.2279, 0.5, 0.2279, 0.5, 0.2279, 0.5, 0.2279, 0.5001, 0.2279, 0.5001, 0.2279, 0.5001, 0.2279, 0.5001, 0.2279, 0.5001, 0.2279, 0.4861, 0.5753, 0.4861, 0.5753, 0.4861, 0.5753, 0.4861, 0.5753, 0.5001, 0.2278, 0.5, 0.2278, 0.5, 0.2278, 0.5001, 0.2278, 0.5001, 0.2278, 0.5001, 0.2278, 0.5, 0.2278, 0.5, 0.2278, 0.4861, 0.5753, 0.4861, 0.5753, 0.4861, 0.5753, 0.4861, 0.5753, 0.4861, 0.5753, 0.4861, 0.5753, 0.4861, 0.5753, 0.4861, 0.5753, 0.4998, 0.2279, 0.4998, 0.2279, 0.4998, 0.2279, 0.4999, 0.2279, 0.5001, 0.2279, 0.5001, 0.2279, 0.5001, 0.2279, 0.5001, 0.2279, 0.5001, 0.2278, 0.5, 0.2278, 0.5, 0.2278, 0.5001, 0.2278, 0.5, 0.2279, 0.5, 0.2279, 0.5, 0.2279, 0.5, 0.2279, 0.5, 0.2278, 0.5, 0.2278, 0.5, 0.2278, 0.5, 0.2278, 0.5, 0.2279, 0.5, 0.2279, 0.5, 0.2279, 0.5, 0.2279, 0.5, 0.2279, 0.5, 0.2279, 0.5, 0.2279, 0.5, 0.2279, 0.5, 0.2279, 0.5, 0.2279, 0.5, 0.2279, 0.5, 0.2279, 0.5, 0.2279, 0.5, 0.2279, 0.5, 0.2279, 0.5, 0.2279, 0.4999, 0.2278, 0.4999, 0.2278, 0.4999, 0.2278, 0.4999, 0.2278, 0.5, 0.2279, 0.5, 0.2279, 0.5, 0.2279, 0.5, 0.2279, 0.5, 0.2278, 0.5, 0.2278, 0.4999, 0.2278, 0.5, 0.2278, 0.5, 0.2279, 0.5, 0.2279, 0.5, 0.2279, 0.5, 0.2279, 0.5, 0.2278, 0.5, 0.2278, 0.4999, 0.2278, 0.4999, 0.2278, 0.4861, 0.5753, 0.4861, 0.5753, 0.4861, 0.5753, 0.4861, 0.5753, 0.4861, 0.5753, 0.4861, 0.5753, 0.4861, 0.5753, 0.4861, 0.5753, 0.5, 0.2278, 0.5, 0.2278, 0.4999, 0.2278, 0.4999, 0.2278, 0.5, 0.2278, 0.4999, 0.2278, 0.4999, 0.2278, 0.5, 0.2278, 0.4861, 0.5753, 0.4861, 0.5753, 0.4861, 0.5753, 0.4861, 0.5753, 0.5, 0.2279, 0.5, 0.2279, 0.5, 0.2279, 0.5, 0.2279, 0.5001, 0.2278, 0.5001, 0.2278, 0.5001, 0.2278, 0.5001, 0.2278, 0.5001, 0.2278, 0.5001, 0.2278, 0.5001, 0.2278, 0.5001, 0.2278, 0.5002, 0.2278, 0.5002, 0.2278, 0.5002, 0.2278, 0.5002, 0.2278, 0.4862, 0.5753, 0.4862, 0.5753, 0.4861, 0.5753, 0.4861, 0.5753, 0.4861, 0.5753, 0.4862, 0.5753, 0.4861, 0.5753, 0.4861, 0.5753, 0.5001, 0.2278, 0.5001, 0.2278, 0.5001, 0.2278, 0.5001, 0.2278, 0.5001, 0.2278, 0.5001, 0.2278, 0.5001, 0.2278, 0.5001, 0.2278, 0.4862, 0.5753, 0.4862, 0.5753, 0.4862, 0.5753, 0.4861, 0.5753, 0.5001, 0.2279, 0.5001, 0.2279, 0.5001, 0.2279, 0.5001, 0.2279, 0.5001, 0.2279, 0.5001, 0.2279, 0.5001, 0.2279, 0.5001, 0.2279, 0.5001, 0.2278, 0.5001, 0.2278, 0.5001, 0.2278, 0.5001, 0.2278, 0.5001, 0.2279, 0.5001, 0.2279, 0.5001, 0.2279, 0.5001, 0.2279, 0.5001, 0.2279, 0.5001, 0.2279, 0.5001, 0.2279, 0.5001, 0.2279, 0.5, 0.2279, 0.5001, 0.2279, 0.5001, 0.2279, 0.5, 0.2279, 0.5, 0.2279, 0.5, 0.2279, 0.5, 0.2279, 0.5001, 0.2279, 0.5001, 0.2279, 0.5001, 0.2279, 0.5, 0.2278, 0.5001, 0.2278, 0.5001, 0.2278, 0.5, 0.2278, 0.4845, 0.5745, 0.4845, 0.5745, 0.4845, 0.5745, 0.4845, 0.5745, 0.5001, 0.2278, 0.5001, 0.2278, 0.5001, 0.2278, 0.5001, 0.2278, 0.5001, 0.2279, 0.5001, 0.2279, 0.5001, 0.2279, 0.5001, 0.2279, 0.5001, 0.2278, 0.5001, 0.2278, 0.5001, 0.2278, 0.5001, 0.2278, 0.4861, 0.5753, 0.4861, 0.5753, 0.4861, 0.5753, 0.4861, 0.5753, 0.4861, 0.5753, 0.4861, 0.5753, 0.4861, 0.5753, 0.4861, 0.5753, 0.5001, 0.2278, 0.5001, 0.2278, 0.5001, 0.2278, 0.5001, 0.2278, 0.5001, 0.2278, 0.5001, 0.2278, 0.5001, 0.2278, 0.5001, 0.2278, 0.4861, 0.5753, 0.4862, 0.5753, 0.4861, 0.5753, 0.4861, 0.5753, 0.5001, 0.2279, 0.5001, 0.2279, 0.5001, 0.2279, 0.5001, 0.2279, 0.4999, 0.2279, 0.5, 0.2279, 0.5, 0.2279, 0.4999, 0.2279, 0.4998, 0.2279, 0.4999, 0.2278, 0.4999, 0.2278, 0.4998, 0.2279, 0.4999, 0.2279, 0.4999, 0.2279, 0.5, 0.2279, 0.5, 0.2279, 0.4999, 0.2279, 0.5, 0.2279, 0.5, 0.2279, 0.4999, 0.2279, 0.4999, 0.2278, 0.4999, 0.2278, 0.4999, 0.2278, 0.4999, 0.2278, 0.5, 0.2279, 0.5, 0.2279, 0.5, 0.2279, 0.5, 0.2279, 0.4999, 0.2278, 0.4999, 0.2278, 0.4999, 0.2278, 0.4999, 0.2278, 0.4861, 0.5753, 0.4861, 0.5753, 0.4861, 0.5753, 0.4861, 0.5753, 0.4861, 0.5753, 0.4861, 0.5753, 0.4861, 0.5753, 0.4861, 0.5753, 0.4999, 0.2278, 0.4999, 0.2278, 0.4999, 0.2278, 0.4999, 0.2278, 0.4999, 0.2278, 0.4999, 0.2278, 0.4998, 0.2278, 0.4998, 0.2278, 0.4861, 0.5753, 0.4861, 0.5753, 0.4861, 0.5753, 0.4861, 0.5753, 0.5, 0.2279, 0.5, 0.2279, 0.5, 0.2279, 0.5, 0.2279, 0.5, 0.2279, 0.5, 0.2279, 0.5, 0.2279, 0.5, 0.2279, 0.4861, 0.5753, 0.4861, 0.5753, 0.4861, 0.5753, 0.4861, 0.5753, 0.4999, 0.2278, 0.4999, 0.2278, 0.4998, 0.2278, 0.4999, 0.2278, 0.4999, 0.2278, 0.4999, 0.2278, 0.4999, 0.2278, 0.4999, 0.2278, 0.4861, 0.5753, 0.4861, 0.5753, 0.4861, 0.5753, 0.4861, 0.5753, 0.4861, 0.5753, 0.4861, 0.5753, 0.4861, 0.5753, 0.4861, 0.5753, 0.5001, 0.2278, 0.5001, 0.2278, 0.5001, 0.2278, 0.5001, 0.2278, 0.5001, 0.2279, 0.5001, 0.2279, 0.5001, 0.2279, 0.5001, 0.2279, 0.4999, 0.2278, 0.4999, 0.2278, 0.4999, 0.2278, 0.4999, 0.2278, 0.5, 0.2279, 0.5, 0.2279, 0.5, 0.2279, 0.5, 0.2279, 0.4999, 0.2278, 0.4999, 0.2278, 0.4999, 0.2278, 0.4999, 0.2278, 0.5, 0.2279, 0.5, 0.2279, 0.5, 0.2279, 0.5, 0.2279, 0.5, 0.2279, 0.5, 0.2279, 0.5, 0.2279, 0.5, 0.2279, 0.4998, 0.2279, 0.4999, 0.2279, 0.4999, 0.2279, 0.4998, 0.2279, 0.5, 0.2279, 0.5, 0.2279, 0.5, 0.2279, 0.5, 0.2279, 0.5001, 0.2279, 0.5001, 0.2279, 0.5001, 0.2279, 0.5001, 0.2279, 0.5001, 0.2279, 0.5001, 0.2279, 0.5001, 0.2279, 0.5001, 0.2279, 0.5001, 0.2279, 0.5001, 0.2278, 0.5001, 0.2278, 0.5001, 0.2278, 0.5001, 0.2278, 0.4999, 0.2278, 0.4999, 0.2278, 0.4999, 0.2278, 0.4999, 0.2278, 0.4999, 0.2279, 0.4999, 0.2279, 0.4999, 0.2279, 0.4999, 0.2279, 0.4999, 0.2279, 0.4999, 0.2279, 0.4999, 0.2279, 0.4999, 0.2279, 0.5001, 0.2278, 0.5001, 0.2278, 0.5001, 0.2278, 0.5001, 0.2278, 0.5, 0.2279, 0.5, 0.2279, 0.5, 0.2279, 0.5, 0.2279, 0.4999, 0.2279, 0.4999, 0.2279, 0.4999, 0.2279, 0.4999, 0.2279, 0.5001, 0.2279, 0.5001, 0.2279, 0.5001, 0.2279, 0.5001, 0.2279, 0.4999, 0.2278, 0.4999, 0.2278, 0.4999, 0.2278, 0.4999, 0.2278, 0.5001, 0.2278, 0.5001, 0.2278, 0.5001, 0.2278, 0.5001, 0.2278, 0.4999, 0.2278, 0.4999, 0.2278, 0.4999, 0.2278, 0.4999, 0.2278, 0.4998, 0.2279, 0.4998, 0.2279, 0.4998, 0.2279, 0.4998, 0.2279, 0.5, 0.2279, 0.5, 0.2279, 0.5, 0.2279, 0.5, 0.2279, 0.4999, 0.2278, 0.4999, 0.2278, 0.4999, 0.2279, 0.4999, 0.2279, 0.4999, 0.2279, 0.4999, 0.2279, 0.4999, 0.2279, 0.4999, 0.2279, 0.4999, 0.2278, 0.4999, 0.2278, 0.4999, 0.2278, 0.4999, 0.2278, 0.5, 0.2279, 0.5, 0.2279, 0.5, 0.2279, 0.5, 0.2279, 0.5002, 0.2279, 0.5002, 0.2279, 0.5002, 0.2279, 0.5002, 0.2279, 0.5001, 0.2279, 0.5001, 0.2279, 0.5001, 0.2279, 0.5001, 0.2279, 0.5, 0.2279, 0.5, 0.2279, 0.5, 0.2279, 0.5, 0.2279, 0.5001, 0.2279, 0.5001, 0.2279, 0.5001, 0.2279, 0.5001, 0.2279, 0.4998, 0.2279, 0.4999, 0.2278, 0.4999, 0.2279, 0.4998, 0.2279, 0.5001, 0.2278, 0.5001, 0.2278, 0.5001, 0.2278, 0.5001, 0.2278, 0.4999, 0.2279, 0.4999, 0.2279, 0.4999, 0.2279, 0.4999, 0.2279, 0.4999, 0.2278, 0.4999, 0.2279, 0.4999, 0.2279, 0.4999, 0.2279, 0.4998, 0.2279, 0.4998, 0.2279, 0.4998, 0.2279, 0.4998, 0.2279, 0.5, 0.2279, 0.5, 0.2279, 0.5, 0.2279, 0.5, 0.2279, 0.4999, 0.2279, 0.5, 0.2279, 0.4999, 0.2279, 0.4999, 0.2279, 0.5001, 0.2278, 0.5001, 0.2278, 0.5001, 0.2278, 0.5001, 0.2278, 0.4999, 0.2279, 0.4999, 0.2279, 0.4999, 0.2279, 0.4999, 0.2279, 0.4999, 0.2278, 0.4999, 0.2278, 0.4999, 0.2278, 0.4999, 0.2278, 0.5001, 0.2278, 0.5, 0.2278, 0.5, 0.2278, 0.5, 0.2278, 0.5, 0.2278, 0.4999, 0.2279, 0.4999, 0.2279, 0.4999, 0.2279, 0.4999, 0.2279, 0.5001, 0.2278, 0.5001, 0.2278, 0.5001, 0.2278, 0.5001, 0.2278, 0.5002, 0.2279, 0.5001, 0.2279, 0.5001, 0.2279, 0.5002, 0.2279, 0.4999, 0.2278, 0.4999, 0.2278, 0.4999, 0.2278, 0.4999, 0.2278, 0.5, 0.2279, 0.5, 0.2279, 0.5, 0.2279, 0.5, 0.2279, 0.4999, 0.2279, 0.4999, 0.2279, 0.4999, 0.2279, 0.4999, 0.2279, 0.5, 0.2279, 0.5, 0.2279, 0.5, 0.2279, 0.5, 0.2279, 0.5001, 0.2279, 0.5001, 0.2279, 0.5001, 0.2279, 0.5001, 0.2279, 0.4999, 0.2279, 0.4999, 0.2279, 0.4999, 0.2279, 0.4999, 0.2279, 0.5001, 0.2279, 0.5001, 0.2279, 0.5001, 0.2279, 0.5001, 0.2279, 0.5, 0.2279, 0.4999, 0.2279, 0.4999, 0.2279, 0.4999, 0.2279, 0.5, 0.2279, 0.5, 0.2279, 0.5, 0.2279, 0.5, 0.2279, 0.4999, 0.2279, 0.4999, 0.2279, 0.4999, 0.2279, 0.4999, 0.2279, 0.5001, 0.2278, 0.5001, 0.2278, 0.5001, 0.2278, 0.5001, 0.2278, 0.5, 0.2279, 0.5, 0.2279, 0.5, 0.2279, 0.5, 0.2279, 0.4999, 0.2279, 0.4999, 0.2279, 0.4999, 0.2279, 0.4999, 0.2279, 0.5001, 0.2279, 0.5001, 0.2279, 0.5001, 0.2279, 0.5001, 0.2279, 0.5001, 0.2279, 0.5001, 0.2279, 0.5001, 0.2279, 0.5001, 0.2279, 0.5001, 0.2278, 0.5001, 0.2278, 0.5001, 0.2278, 0.5001, 0.2278, 0.4999, 0.2278, 0.4999, 0.2278, 0.4999, 0.2278, 0.4999, 0.2278, 0.4998, 0.2279, 0.4998, 0.2279, 0.4999, 0.2279, 0.4998, 0.2279, 0.4999, 0.2279, 0.4999, 0.2279, 0.4999, 0.2279, 0.4999, 0.2279, 0.4999, 0.2278, 0.4999, 0.2278, 0.4999, 0.2278, 0.4999, 0.2278, 0.5001, 0.2279, 0.5001, 0.2279, 0.5001, 0.2278, 0.5001, 0.2279, 0.5, 0.2279, 0.5, 0.2279, 0.5, 0.2279, 0.5, 0.2279, 0.4999, 0.2278, 0.4999, 0.2278, 0.4999, 0.2278, 0.4999, 0.2278, 0.4999, 0.2279, 0.4998, 0.2279, 0.4998, 0.2279, 0.4999, 0.2279, 0.5001, 0.2279, 0.5001, 0.2279, 0.5001, 0.2279, 0.5001, 0.2279, 0.5001, 0.2279, 0.5001, 0.2279, 0.5001, 0.2279, 0.5001, 0.2279, 0.5001, 0.2279, 0.5001, 0.2279, 0.5001, 0.2279, 0.5001, 0.2279, 0.5001, 0.2278, 0.5001, 0.2278, 0.5001, 0.2278, 0.5001, 0.2278, 0.4999, 0.2279, 0.4999, 0.2279, 0.4999, 0.2279, 0.4999, 0.2279, 0.4999, 0.2279, 0.4999, 0.2279, 0.4999, 0.2279, 0.4999, 0.2279, 0.5001, 0.2279, 0.5001, 0.2279, 0.5001, 0.2279, 0.5001, 0.2279, 0.4998, 0.2279, 0.4998, 0.2279, 0.4998, 0.2279, 0.4998, 0.2279, 0.4999, 0.2279, 0.4999, 0.2279, 0.4999, 0.2279, 0.4999, 0.2279, 0.5001, 0.2278, 0.5001, 0.2278, 0.5001, 0.2278, 0.5001, 0.2278, 0.4999, 0.2279, 0.4999, 0.2279, 0.4999, 0.2279, 0.4999, 0.2279, 0.4999, 0.2279, 0.4999, 0.2279, 0.4999, 0.2279, 0.4999, 0.2279, 0.5001, 0.2279, 0.5001, 0.2279, 0.5001, 0.2279, 0.5001, 0.2279, 0.5002, 0.2279, 0.5001, 0.2279, 0.5001, 0.2279, 0.5001, 0.2279, 0.5002, 0.2279, 0.4999, 0.2278, 0.4999, 0.2278, 0.4999, 0.2278, 0.4999, 0.2278, 0.4999, 0.2279, 0.4999, 0.2279, 0.4999, 0.2279, 0.4999, 0.2279, 0.5001, 0.2279, 0.5001, 0.2279, 0.5001, 0.2279, 0.5001, 0.2279, 0.4999, 0.2279, 0.4999, 0.2279, 0.4999, 0.2279, 0.4999, 0.2279, 0.5, 0.2278, 0.5, 0.2278, 0.5, 0.2278, 0.5, 0.2278, 0.5, 0.2278, 0.5, 0.2278, 0.5, 0.2278, 0.5, 0.2278, 0.5, 0.2279, 0.5, 0.2279, 0.5, 0.2279, 0.5, 0.2279, 0.4999, 0.2279, 0.4999, 0.2279, 0.4999, 0.2279, 0.4999, 0.2279, 0.5001, 0.2278, 0.5001, 0.2278, 0.5001, 0.2278, 0.5001, 0.2278, 0.4999, 0.2278, 0.4999, 0.2278, 0.4999, 0.2278, 0.4999, 0.2278, 0.5002, 0.2278, 0.5002, 0.2278, 0.5002, 0.2278, 0.5001, 0.2278, 0.4999, 0.2279, 0.4999, 0.2279, 0.4999, 0.2279, 0.4999, 0.2279, 0.5001, 0.2279, 0.5001, 0.2279, 0.5001, 0.2279, 0.5001, 0.2279, 0.5, 0.2279, 0.5, 0.2279, 0.5, 0.2279, 0.5, 0.2279, 0.4999, 0.2279, 0.4998, 0.2279, 0.4998, 0.2279, 0.4999, 0.2279, 0.4999, 0.2279, 0.4999, 0.2279, 0.4999, 0.2279, 0.4999, 0.2279, 0.5, 0.2279, 0.5, 0.2279, 0.5, 0.2279, 0.5, 0.2279, 0.5001, 0.2279, 0.5001, 0.2279, 0.5001, 0.2279, 0.5001, 0.2279, 0.4999, 0.2278, 0.4999, 0.2278, 0.4999, 0.2278, 0.4999, 0.2278, 0.4999, 0.2278, 0.4999, 0.2278, 0.4999, 0.2278, 0.4999, 0.2278, 0.5001, 0.2279, 0.5001, 0.2278, 0.5001, 0.2278, 0.5001, 0.2279, 0.5002, 0.2279, 0.5001, 0.2279, 0.5001, 0.2279, 0.5001, 0.2279, 0.5, 0.2279, 0.5, 0.2279, 0.5, 0.2279, 0.5, 0.2279, 0.5001, 0.2278, 0.5002, 0.2278, 0.5001, 0.2278, 0.5001, 0.2278, 0.4999, 0.2279, 0.4998, 0.2279, 0.4999, 0.2279, 0.4999, 0.2279, 0.5001, 0.2278, 0.5001, 0.2278, 0.5001, 0.2278, 0.5001, 0.2278, 0.5001, 0.2279, 0.5001, 0.2279, 0.5001, 0.2279, 0.5001, 0.2279, 0.4999, 0.2279, 0.4999, 0.2279, 0.4999, 0.2279, 0.4999, 0.2279, 0.5001, 0.2278, 0.5001, 0.2278, 0.5001, 0.2278, 0.5001, 0.2278, 0.5001, 0.2279, 0.5001, 0.2279, 0.5001, 0.2279, 0.5001, 0.2279, 0.5001, 0.2278, 0.5001, 0.2278, 0.5001, 0.2278, 0.5001, 0.2278, 0.4999, 0.2279, 0.4999, 0.2279, 0.4999, 0.2279, 0.4999, 0.2279, 0.5002, 0.2278, 0.5002, 0.2279, 0.5001, 0.2279, 0.5001, 0.2278, 0.5, 0.2279, 0.5001, 0.2279, 0.5001, 0.2279, 0.5001, 0.2279, 0.5001, 0.2279, 0.5001, 0.2279, 0.5, 0.2279, 0.4999, 0.2279, 0.4999, 0.2279, 0.4999, 0.2279, 0.4999, 0.2279, 0.5002, 0.2278, 0.5002, 0.2278, 0.5002, 0.2278, 0.5002, 0.2278, 0.5001, 0.2279, 0.5001, 0.2279, 0.5001, 0.2279, 0.5001, 0.2279, 0.5001, 0.2278, 0.5001, 0.2278, 0.5001, 0.2278, 0.5001, 0.2278, 0.5001, 0.2279, 0.5001, 0.2279, 0.5001, 0.2279, 0.5001, 0.2279, 0.5001, 0.2279, 0.5001, 0.2279, 0.5001, 0.2279, 0.5001, 0.2279, 0.5, 0.2278, 0.5, 0.2278, 0.5, 0.2278, 0.5, 0.2278, 0.4998, 0.2279, 0.4999, 0.2279, 0.4999, 0.2279, 0.4999, 0.2279, 0.5001, 0.2279, 0.5001, 0.2279, 0.5001, 0.2279, 0.5001, 0.2279, 0.5001, 0.2278, 0.5001, 0.2278, 0.5001, 0.2278, 0.5001, 0.2278, 0.4999, 0.2279, 0.4999, 0.2279, 0.4999, 0.2279, 0.4999, 0.2279, 0.4999, 0.2279, 0.4999, 0.2279, 0.4999, 0.2279, 0.4999, 0.2279, 0.4999, 0.2279, 0.4999, 0.2279, 0.4999, 0.2279, 0.4999, 0.2279, 0.4998, 0.2279, 0.4998, 0.2279, 0.4998, 0.2279, 0.4998, 0.2279, 0.4999, 0.2279, 0.4999, 0.2279, 0.4999, 0.2279, 0.4999, 0.2279, 0.5, 0.2279, 0.5, 0.2279, 0.5, 0.2279, 0.5, 0.2279, 0.5001, 0.2278, 0.5001, 0.2279, 0.5001, 0.2279, 0.5001, 0.2278, 0.4999, 0.2279, 0.4999, 0.2279, 0.4999, 0.2279, 0.4999, 0.2279, 0.5001, 0.2279, 0.5001, 0.2279, 0.5001, 0.2279, 0.5001, 0.2279, 0.5002, 0.2279, 0.5001, 0.2279, 0.5001, 0.2279, 0.5001, 0.2279, 0.5, 0.2278, 0.5, 0.2278, 0.5, 0.2278, 0.5, 0.2278, 0.4999, 0.2279, 0.4999, 0.2279, 0.4999, 0.2279, 0.4999, 0.2279, 0.4999, 0.2279, 0.4999, 0.2279, 0.4999, 0.2279, 0.4999, 0.2279, 0.4999, 0.2279, 0.4999, 0.2279, 0.4999, 0.2279, 0.5, 0.2278, 0.5, 0.2278, 0.5, 0.2278, 0.5, 0.2278, 0.5, 0.2279, 0.5, 0.2279, 0.5, 0.2279, 0.5, 0.2279, 0.5, 0.2279, 0.5, 0.2279, 0.5001, 0.2279, 0.5, 0.2279, 0.4999, 0.2279, 0.4999, 0.2279, 0.4999, 0.2279, 0.4999, 0.2279, 0.5001, 0.2278, 0.5001, 0.2278, 0.5001, 0.2278, 0.5001, 0.2278, 0.5001, 0.2278, 0.5001, 0.2278, 0.5001, 0.2278, 0.5001, 0.2278, 0.5001, 0.2278, 0.5002, 0.2278, 0.5001, 0.2278, 0.5001, 0.2278, 0.4999, 0.2279, 0.4999, 0.2279, 0.4999, 0.2279, 0.4999, 0.2279, 0.5002, 0.2278, 0.5002, 0.2279, 0.5002, 0.2279, 0.5002, 0.2278, 0.4999, 0.2279, 0.4999, 0.2279, 0.4999, 0.2279, 0.4999, 0.2279, 0.5, 0.2279, 0.5, 0.2279, 0.5, 0.2279, 0.5, 0.2279, 0.4999, 0.2279, 0.4999, 0.2279, 0.4999, 0.2279, 0.4999, 0.2279, 0.4999, 0.2279, 0.4999, 0.2279, 0.4999, 0.2279, 0.4999, 0.2279, 0.4999, 0.2279, 0.4999, 0.2279, 0.4999, 0.2279, 0.4999, 0.2279, 0.4999, 0.2279, 0.4999, 0.2279, 0.4999, 0.2279, 0.4999, 0.2279, 0.5002, 0.2278, 0.5002, 0.2279, 0.5002, 0.2279, 0.5002, 0.2278, 0.5002, 0.2278, 0.5002, 0.2279, 0.5002, 0.2279, 0.5002, 0.2278, 0.5002, 0.2278, 0.5002, 0.2278, 0.5002, 0.2279, 0.5002, 0.2279, 0.5002, 0.2279, 0.5002, 0.2278, 0.5002, 0.2278, 0.5002, 0.2279, 0.5002, 0.2278, 0.5002, 0.2279, 0.5002, 0.2279, 0.5002, 0.2278, 0.5, 0.2279, 0.5, 0.2279, 0.5, 0.2279, 0.5, 0.2279, 0.4999, 0.2278, 0.4999, 0.2278, 0.4999, 0.2278, 0.4999, 0.2278, 0.5, 0.2279, 0.5, 0.2279, 0.5, 0.2279, 0.5, 0.2279, 0.5001, 0.2278, 0.5001, 0.2278, 0.5001, 0.2278, 0.5001, 0.2278, 0.4999, 0.2278, 0.4999, 0.2278, 0.4999, 0.2278, 0.4999, 0.2278, 0.5, 0.2279, 0.5, 0.2279, 0.5, 0.2279, 0.5, 0.2279, 0.5001, 0.2278, 0.5001, 0.2278, 0.5001, 0.2278, 0.5001, 0.2278, 0.5, 0.2278, 0.5, 0.2278, 0.5, 0.2278, 0.5, 0.2278, 0.5001, 0.2279, 0.5001, 0.2279, 0.5001, 0.2279, 0.5001, 0.2279, 0.5001, 0.2278, 0.5001, 0.2278, 0.5001, 0.2278, 0.5001, 0.2278, 0.5, 0.2278, 0.5, 0.2278, 0.5, 0.2278, 0.5, 0.2278, 0.5001, 0.2279, 0.5001, 0.2279, 0.5001, 0.2279, 0.5001, 0.2279, 0.5, 0.2279, 0.5, 0.2279, 0.5, 0.2279, 0.5, 0.2279, 0.4999, 0.2278, 0.4999, 0.2278, 0.4999, 0.2278, 0.4999, 0.2278, 0.5001, 0.2279, 0.5001, 0.2279, 0.5, 0.2279, 0.5, 0.2279, 0.5, 0.2279, 0.5, 0.2279, 0.5, 0.2279, 0.5, 0.2279, 0.4999, 0.2278, 0.4999, 0.2278, 0.4999, 0.2278, 0.4999, 0.2278, 0.5001, 0.2279, 0.5001, 0.2279, 0.5001, 0.2279, 0.5001, 0.2279, 0.4999, 0.2278, 0.4999, 0.2278, 0.4999, 0.2278, 0.4999, 0.2278, 0.4999, 0.2279, 0.4999, 0.2279, 0.4999, 0.2279, 0.4999, 0.2279, 0.4999, 0.2278, 0.4999, 0.2278, 0.4999, 0.2278, 0.4999, 0.2278, 0.5, 0.2278, 0.5, 0.2278, 0.5, 0.2278, 0.5, 0.2278, 0.5, 0.2279, 0.5, 0.2279, 0.5, 0.2279, 0.5, 0.2279, 0.5001, 0.2278, 0.5001, 0.2278, 0.5001, 0.2279, 0.5001, 0.2279, 0.5001, 0.2279, 0.5001, 0.2279, 0.5001, 0.2279, 0.5001, 0.2279, 0.5, 0.2279, 0.5, 0.2279, 0.5, 0.2279, 0.5, 0.2279, 0.4999, 0.2279, 0.4999, 0.2279, 0.4999, 0.2279, 0.4999, 0.2279, 0.5001, 0.2279, 0.5001, 0.2279, 0.5001, 0.2279, 0.5001, 0.2279, 0.5001, 0.2278, 0.5001, 0.2278, 0.5001, 0.2278, 0.5001, 0.2278, 0.4999, 0.2278, 0.4999, 0.2278, 0.4999, 0.2278, 0.4999, 0.2278, 0.4999, 0.2279, 0.4999, 0.2279, 0.4999, 0.2279, 0.4999, 0.2279, 0.4999, 0.2279, 0.4999, 0.2279, 0.4999, 0.2279, 0.4999, 0.2279, 0.4999, 0.2279, 0.4999, 0.2279, 0.4999, 0.2279, 0.4999, 0.2279, 0.5, 0.2278, 0.5, 0.2278, 0.5, 0.2278, 0.5, 0.2278, 0.5, 0.2278, 0.5, 0.2278, 0.5, 0.2278, 0.5, 0.2278, 0.4999, 0.2279, 0.4999, 0.2279, 0.4999, 0.2279, 0.4999, 0.2279, 0.5002, 0.2278, 0.5002, 0.2278, 0.5002, 0.2278, 0.5002, 0.2278, 0.5002, 0.2279, 0.5001, 0.2279, 0.5002, 0.2279, 0.5002, 0.2279, 0.5001, 0.2278, 0.5002, 0.2278, 0.5002, 0.2278, 0.5002, 0.2278, 0.5002, 0.2278, 0.5002, 0.2279, 0.5002, 0.2279, 0.5002, 0.2278, 0.5002, 0.2278, 0.5002, 0.2278, 0.5002, 0.2278, 0.5002, 0.2278, 0.5002, 0.2278, 0.5002, 0.2278, 0.5002, 0.2278, 0.5002, 0.2278, 0.5002, 0.2279, 0.5002, 0.2279, 0.5002, 0.2279, 0.5002, 0.2279, 0.5002, 0.2279, 0.5002, 0.2279, 0.5002, 0.2279, 0.5002, 0.2279, 0.5001, 0.2278, 0.5001, 0.2278, 0.5001, 0.2278, 0.5001, 0.2278, 0.5001, 0.2279, 0.5001, 0.2279, 0.5001, 0.2279, 0.5001, 0.2279, 0.4999, 0.2279, 0.4999, 0.2279, 0.4999, 0.2279, 0.4999, 0.2279, 0.5, 0.2279, 0.5, 0.2279, 0.5, 0.2279, 0.5, 0.2279, 0.5001, 0.2279, 0.5001, 0.2279, 0.5001, 0.2279, 0.5001, 0.2279, 0.5001, 0.2279, 0.5001, 0.2279, 0.5001, 0.2279, 0.5001, 0.2279, 0.5001, 0.2278, 0.5001, 0.2278, 0.5001, 0.2278, 0.5001, 0.2278, 0.4999, 0.2278, 0.4999, 0.2278, 0.4999, 0.2278, 0.4999, 0.2278, 0.4999, 0.2279, 0.4999, 0.2279, 0.4999, 0.2279, 0.4999, 0.2279, 0.5001, 0.2278, 0.5001, 0.2278, 0.5001, 0.2278, 0.5001, 0.2278, 0.5, 0.2279, 0.5, 0.2279, 0.5, 0.2279, 0.5, 0.2279, 0.4999, 0.2279, 0.4999, 0.2279, 0.4999, 0.2279, 0.4999, 0.2279, 0.5001, 0.2279, 0.5001, 0.2279, 0.5001, 0.2279, 0.5001, 0.2279, 0.5, 0.2278, 0.5, 0.2278, 0.5, 0.2278, 0.5, 0.2278, 0.5001, 0.2278, 0.5001, 0.2278, 0.5001, 0.2278, 0.5001, 0.2278, 0.4999, 0.2278, 0.4999, 0.2278, 0.4999, 0.2278, 0.4999, 0.2278, 0.4999, 0.2279, 0.4999, 0.2279, 0.4999, 0.2279, 0.4999, 0.2279, 0.5, 0.2279, 0.5, 0.2279, 0.5, 0.2279, 0.5, 0.2279, 0.4998, 0.2279, 0.4999, 0.2279, 0.4999, 0.2279, 0.4999, 0.2279, 0.4999, 0.2278, 0.4999, 0.2278, 0.4999, 0.2278, 0.4999, 0.2278, 0.5001, 0.2278, 0.5001, 0.2278, 0.5001, 0.2278, 0.5001, 0.2278, 0.4999, 0.2279, 0.4999, 0.2279, 0.4999, 0.2279, 0.4999, 0.2279, 0.5001, 0.2279, 0.5001, 0.2279, 0.5001, 0.2279, 0.5001, 0.2279, 0.5001, 0.2279, 0.5001, 0.2279, 0.5001, 0.2279, 0.5001, 0.2279, 0.5, 0.2279, 0.5, 0.2279, 0.5, 0.2279, 0.5, 0.2279, 0.5001, 0.2278, 0.5001, 0.2278, 0.5001, 0.2278, 0.5001, 0.2278, 0.4999, 0.2279, 0.4999, 0.2279, 0.4999, 0.2279, 0.4999, 0.2279, 0.5001, 0.2278, 0.5001, 0.2278, 0.5001, 0.2278, 0.5001, 0.2278, 0.5001, 0.2278, 0.5001, 0.2278, 0.5001, 0.2278, 0.5001, 0.2278, 0.5001, 0.2279, 0.5001, 0.2279, 0.5001, 0.2279, 0.5001, 0.2279, 0.5001, 0.2279, 0.5001, 0.2279, 0.5001, 0.2279, 0.5001, 0.2279, 0.5001, 0.2279, 0.5001, 0.2279, 0.5001, 0.2279, 0.5001, 0.2279, 0.4999, 0.2279, 0.4999, 0.2279, 0.4999, 0.2279, 0.4999, 0.2279, 0.5001, 0.2279, 0.5001, 0.2279, 0.5001, 0.2279, 0.5001, 0.2279, 0.5001, 0.2278, 0.5001, 0.2278, 0.5001, 0.2278, 0.5001, 0.2278, 0.4999, 0.2279, 0.4999, 0.2279, 0.4999, 0.2279, 0.4999, 0.2279, 0.4999, 0.2279, 0.4999, 0.2279, 0.4999, 0.2279, 0.4999, 0.2279, 0.4998, 0.2279, 0.4998, 0.2279, 0.4999, 0.2279, 0.4999, 0.2279, 0.4999, 0.2279, 0.4999, 0.2279, 0.4999, 0.2279, 0.4999, 0.2279, 0.4999, 0.2279, 0.4999, 0.2279, 0.4999, 0.2279, 0.4999, 0.2279, 0.4999, 0.2279, 0.4999, 0.2279, 0.4999, 0.2279, 0.4999, 0.2279, 0.4999, 0.2279, 0.4999, 0.2279, 0.4999, 0.2279, 0.4999, 0.2279, 0.5001, 0.2279, 0.5001, 0.2279, 0.5001, 0.2279, 0.5001, 0.2279, 0.5001, 0.2279, 0.5001, 0.2279, 0.5001, 0.2279, 0.5001, 0.2279, 0.5, 0.2278, 0.5, 0.2278, 0.5, 0.2278, 0.5, 0.2278, 0.4999, 0.2279, 0.4999, 0.2279, 0.4999, 0.2279, 0.4999, 0.2279, 0.5001, 0.2279, 0.5001, 0.2279, 0.5001, 0.2279, 0.5001, 0.2279, 0.4999, 0.2279, 0.4999, 0.2279, 0.4999, 0.2279, 0.4999, 0.2279, 0.5, 0.2278, 0.5, 0.2278, 0.5, 0.2278, 0.5, 0.2278, 0.5001, 0.2279, 0.5001, 0.2279, 0.5, 0.2279, 0.5, 0.2279, 0.5001, 0.2279, 0.5001, 0.2279, 0.5001, 0.2279, 0.5001, 0.2279, 0.5001, 0.2279, 0.5, 0.2278, 0.5, 0.2278, 0.5, 0.2278, 0.5, 0.2278, 0.4999, 0.2279, 0.4999, 0.2279, 0.4999, 0.2279, 0.4999, 0.2279, 0.5001, 0.2279, 0.5001, 0.2279, 0.5001, 0.2279, 0.5001, 0.2279, 0.4999, 0.2279, 0.4999, 0.2279, 0.4999, 0.2279, 0.4999, 0.2279, 0.5, 0.2278, 0.5, 0.2278, 0.5, 0.2278, 0.5, 0.2278, 0.5, 0.2278, 0.5, 0.2278, 0.5, 0.2278, 0.5, 0.2278, 0.5, 0.2279, 0.5001, 0.2279, 0.5001, 0.2279, 0.5, 0.2279, 0.4999, 0.2279, 0.4999, 0.2279, 0.4999, 0.2279, 0.4999, 0.2279, 0.5001, 0.2278, 0.5001, 0.2278, 0.5001, 0.2278, 0.5001, 0.2278, 0.4999, 0.2278, 0.4999, 0.2278, 0.4999, 0.2278, 0.4999, 0.2278, 0.5001, 0.2278, 0.5001, 0.2278, 0.5001, 0.2278, 0.5001, 0.2278, 0.4999, 0.2279, 0.4999, 0.2279, 0.4999, 0.2279, 0.4999, 0.2279, 0.5001, 0.2279, 0.5001, 0.2279, 0.5001, 0.2279, 0.5001, 0.2279, 0.5, 0.2279, 0.5, 0.2279, 0.5, 0.2279, 0.5, 0.2279, 0.4999, 0.2279, 0.4999, 0.2279, 0.4999, 0.2279, 0.4999, 0.2279, 0.4999, 0.2279, 0.4999, 0.2279, 0.4999, 0.2279, 0.4999, 0.2279, 0.5, 0.2279, 0.5, 0.2279, 0.5, 0.2279, 0.5, 0.2279, 0.5001, 0.2278, 0.5001, 0.2278, 0.5001, 0.2278, 0.5001, 0.2278, 0.5001, 0.2279, 0.5001, 0.2278, 0.5001, 0.2278, 0.5001, 0.2279, 0.4999, 0.2278, 0.4999, 0.2278, 0.4999, 0.2278, 0.4999, 0.2278, 0.5, 0.2279, 0.5, 0.2279, 0.5, 0.2279, 0.5, 0.2279, 0.5, 0.2278, 0.5, 0.2278, 0.5, 0.2278, 0.5, 0.2278, 0.5, 0.2278, 0.5, 0.2278, 0.5001, 0.2278, 0.5, 0.2278, 0.5, 0.2278, 0.5, 0.2278, 0.5, 0.2278, 0.5, 0.2278, 0.5, 0.2278, 0.5, 0.2278, 0.5, 0.2278, 0.5, 0.2278, 0.5, 0.2278, 0.5, 0.2278, 0.5, 0.2278, 0.5, 0.2278, 0.5, 0.2278, 0.5, 0.2279, 0.5, 0.2279, 0.5, 0.2279, 0.5, 0.2279, 0.4999, 0.2278, 0.4999, 0.2278, 0.4999, 0.2278, 0.4999, 0.2278, 0.4999, 0.2278, 0.4999, 0.2278, 0.4999, 0.2278, 0.4999, 0.2278, 0.4999, 0.2278, 0.4999, 0.2278, 0.4999, 0.2278, 0.4999, 0.2278, 0.4999, 0.2278, 0.4999, 0.2278, 0.4999, 0.2278, 0.4999, 0.2278, 0.5, 0.2279, 0.5, 0.2279, 0.5, 0.2279, 0.5, 0.2279, 0.5, 0.2279, 0.5, 0.2279, 0.5, 0.2279, 0.5, 0.2279, 0.4999, 0.2278, 0.4999, 0.2278, 0.4999, 0.2278, 0.4999, 0.2278, 0.4999, 0.2278, 0.4999, 0.2278, 0.4999, 0.2278, 0.4999, 0.2278, 0.5, 0.2279, 0.5, 0.2279, 0.5, 0.2279, 0.5, 0.2279, 0.5, 0.2279, 0.5, 0.2279, 0.5, 0.2279, 0.5, 0.2279, 0.5, 0.2279, 0.5, 0.2279, 0.5, 0.2279, 0.5, 0.2279, 0.5, 0.2279, 0.5, 0.2279, 0.5, 0.2279, 0.5, 0.2279, 0.5, 0.2279, 0.4999, 0.2278, 0.4999, 0.2278, 0.4999, 0.2278, 0.4999, 0.2278, 0.4999, 0.2278, 0.4999, 0.2278, 0.4999, 0.2278, 0.4999, 0.2278, 0.4999, 0.2278, 0.4999, 0.2278, 0.4999, 0.2278, 0.4999, 0.2278, 0.4999, 0.2278, 0.4999, 0.2278, 0.4999, 0.2278, 0.4999, 0.2278, 0.5, 0.2279, 0.5, 0.2279, 0.5, 0.2279, 0.5, 0.2279, 0.5, 0.2279, 0.5, 0.2279, 0.5, 0.2279, 0.5, 0.2279, 0.5, 0.2279, 0.5, 0.2279, 0.5, 0.2279, 0.5, 0.2279, 0.5, 0.2279, 0.5, 0.2279, 0.5, 0.2279, 0.5, 0.2279, 0.4999, 0.2278, 0.4999, 0.2278, 0.4999, 0.2278, 0.4999, 0.2278, 0.4999, 0.2278, 0.4999, 0.2278, 0.4999, 0.2278, 0.4999, 0.2278, 0.4999, 0.2278, 0.4999, 0.2278, 0.4999, 0.2278, 0.4999, 0.2278, 0.4999, 0.2278, 0.4999, 0.2278, 0.4999, 0.2278, 0.4999, 0.2278, 0.5, 0.2279, 0.5, 0.2279, 0.5, 0.2279, 0.5, 0.2279, 0.5, 0.2279, 0.5, 0.2279, 0.5, 0.2279, 0.5, 0.2279, 0.5, 0.2279, 0.5, 0.2279, 0.5, 0.2279, 0.5, 0.2279, 0.5, 0.2279, 0.5, 0.2279, 0.5, 0.2279, 0.5, 0.2279, 0.5, 0.2279, 0.5, 0.2279, 0.5, 0.2279, 0.5, 0.2279, 0.5, 0.2279, 0.5, 0.2279, 0.5, 0.2279, 0.5, 0.2279, 0.4999, 0.2278, 0.4999, 0.2278, 0.4999, 0.2278, 0.4999, 0.2278, 0.4999, 0.2278, 0.4999, 0.2278, 0.4999, 0.2278, 0.4999, 0.2278, 0.4999, 0.2278, 0.4999, 0.2278, 0.4999, 0.2278, 0.4999, 0.2278, 0.4999, 0.2278, 0.4999, 0.2278, 0.4999, 0.2278, 0.4999, 0.2278, 0.4999, 0.2278, 0.4999, 0.2278, 0.4999, 0.2278, 0.4999, 0.2278, 0.4999, 0.2278, 0.4999, 0.2278, 0.4999, 0.2278, 0.4999, 0.2278, 0.5, 0.2279, 0.5, 0.2279, 0.5, 0.2279, 0.5, 0.2279, 0.5, 0.2279, 0.5, 0.2279, 0.5, 0.2279, 0.5, 0.2279, 0.5, 0.2278, 0.4999, 0.2278, 0.4999, 0.2278, 0.4999, 0.2278, 0.4999, 0.2278, 0.4999, 0.2278, 0.4999, 0.2278, 0.4999, 0.2278, 0.4861, 0.5753, 0.4861, 0.5753, 0.4861, 0.5753, 0.4861, 0.5753, 0.4861, 0.5753, 0.4861, 0.5753, 0.4861, 0.5753, 0.4861, 0.5753, 0.4861, 0.5753, 0.4861, 0.5753, 0.4861, 0.5753, 0.4861, 0.5753, 0.4861, 0.5753, 0.4861, 0.5753, 0.4861, 0.5753, 0.4861, 0.5753, 0.4999, 0.2278, 0.4999, 0.2278, 0.4999, 0.2278, 0.4999, 0.2278, 0.4999, 0.2278, 0.4999, 0.2278, 0.4999, 0.2278, 0.4999, 0.2278, 0.4999, 0.2278, 0.4999, 0.2278, 0.4999, 0.2278, 0.4999, 0.2278, 0.4999, 0.2278, 0.4999, 0.2278, 0.4999, 0.2278, 0.4999, 0.2278, 0.4861, 0.5753, 0.4861, 0.5753, 0.4861, 0.5753, 0.4861, 0.5753, 0.4861, 0.5753, 0.4861, 0.5753, 0.4861, 0.5753, 0.4861, 0.5753, 0.5, 0.2279, 0.5, 0.2279, 0.5, 0.2279, 0.5, 0.2279, 0.5, 0.2279, 0.5, 0.2279, 0.5, 0.2279, 0.5, 0.2279, 0.5, 0.2279, 0.5, 0.2279, 0.5, 0.2279, 0.5, 0.2279, 0.5, 0.2279, 0.5, 0.2279, 0.5, 0.2279, 0.5, 0.2279, 0.4999, 0.2278, 0.4999, 0.2278, 0.4999, 0.2278, 0.4999, 0.2278, 0.4999, 0.2278, 0.4999, 0.2278, 0.4999, 0.2278, 0.4999, 0.2278, 0.5, 0.2279, 0.5, 0.2279, 0.5, 0.2279, 0.5, 0.2279, 0.5, 0.2279, 0.5, 0.2279, 0.5, 0.2279, 0.5, 0.2279, 0.5, 0.2279, 0.5, 0.2279, 0.5, 0.2279, 0.5, 0.2279, 0.5, 0.2279, 0.5, 0.2279, 0.5, 0.2279, 0.5, 0.2279, 0.5, 0.2279, 0.5, 0.2279, 0.5, 0.2279, 0.5, 0.2279, 0.5, 0.2279, 0.5, 0.2279, 0.5, 0.2279, 0.5, 0.2279, 0.5, 0.2279, 0.5, 0.2279, 0.5, 0.2279, 0.5, 0.2279, 0.5, 0.2279, 0.5, 0.2279, 0.5, 0.2279, 0.5, 0.2279, 0.5, 0.2279, 0.5001, 0.2279, 0.5001, 0.2279, 0.5001, 0.2279, 0.5001, 0.2279, 0.5001, 0.2279, 0.5001, 0.2279, 0.5001, 0.2279, 0.5001, 0.2279, 0.5001, 0.2279, 0.5001, 0.2279, 0.5001, 0.2279, 0.5001, 0.2279, 0.5001, 0.2279, 0.5001, 0.2278, 0.5001, 0.2279, 0.5001, 0.2279, 0.5001, 0.2278, 0.5001, 0.2278, 0.5001, 0.2279, 0.5001, 0.2279, 0.5001, 0.2278, 0.5001, 0.2279, 0.5001, 0.2279, 0.5001, 0.2279, 0.5001, 0.2279, 0.5001, 0.2279, 0.5001, 0.2279, 0.5001, 0.2279, 0.5001, 0.2279, 0.5001, 0.2279, 0.5001, 0.2279, 0.5001, 0.2279, 0.5001, 0.2279, 0.5001, 0.2279, 0.5001, 0.2279, 0.5001, 0.2279, 0.5001, 0.2279, 0.5001, 0.2279, 0.5001, 0.2279, 0.5001, 0.2279, 0.5001, 0.2279, 0.5001, 0.2279, 0.5001, 0.2279, 0.5001, 0.2279, 0.5001, 0.2279, 0.5001, 0.2279, 0.5001, 0.2279, 0.5001, 0.2279, 0.5001, 0.2279, 0.5001, 0.2279, 0.5001, 0.2279, 0.5001, 0.2279, 0.5001, 0.2279, 0.5001, 0.2279, 0.5001, 0.2279, 0.5001, 0.2279, 0.5001, 0.2279, 0.5001, 0.2279, 0.5001, 0.2279, 0.5001, 0.2279, 0.5001, 0.2279, 0.5001, 0.2279, 0.5001, 0.2279, 0.5001, 0.2279, 0.5001, 0.2279, 0.5001, 0.2279, 0.5001, 0.2279, 0.5001, 0.2279, 0.5001, 0.2279, 0.5001, 0.2279, 0.5001, 0.2279, 0.5001, 0.2279, 0.5001, 0.2279, 0.5001, 0.2279, 0.5001, 0.2279, 0.5001, 0.2279, 0.5001, 0.2279, 0.5001, 0.2279, 0.5001, 0.2279, 0.5001, 0.2279, 0.5001, 0.2279, 0.5001, 0.2279, 0.5001, 0.2279, 0.5001, 0.2279, 0.5001, 0.2279, 0.5001, 0.2279, 0.5001, 0.2279, 0.5001, 0.2279, 0.5001, 0.2279, 0.5001, 0.2279, 0.5001, 0.2279, 0.5001, 0.2279, 0.5001, 0.2279, 0.5001, 0.2279, 0.5001, 0.2279, 0.5001, 0.2279, 0.5, 0.2279, 0.5, 0.2279, 0.5, 0.2279, 0.5, 0.2279, 0.4999, 0.2279, 0.4999, 0.2279, 0.4999, 0.2279, 0.4999, 0.2279, 0.4999, 0.2279, 0.4999, 0.2279, 0.4999, 0.2279, 0.4999, 0.2279, 0.4999, 0.2279, 0.4999, 0.2279, 0.4999, 0.2279, 0.4999, 0.2279, 0.4999, 0.2279, 0.4999, 0.2279, 0.4999, 0.2279, 0.4999, 0.2279, 0.4999, 0.2279, 0.4999, 0.2279, 0.4999, 0.2279, 0.4999, 0.2279, 0.4999, 0.2279, 0.4999, 0.2279, 0.4999, 0.2279, 0.4999, 0.2279, 0.4999, 0.2279, 0.4999, 0.2279, 0.4999, 0.2279, 0.4999, 0.2279, 0.4999, 0.2279, 0.4999, 0.2279, 0.4999, 0.2279, 0.4999, 0.2279, 0.4999, 0.2279, 0.4999, 0.2279, 0.4999, 0.2279, 0.4999, 0.2279, 0.5, 0.2279, 0.5, 0.2279, 0.5, 0.2279, 0.5, 0.2279, 0.4999, 0.2279, 0.4999, 0.2279, 0.4999, 0.2279, 0.4999, 0.2279, 0.4999, 0.2279, 0.4999, 0.2279, 0.4999, 0.2279, 0.4999, 0.2279, 0.4999, 0.2279, 0.4999, 0.2279, 0.4999, 0.2279, 0.4999, 0.2279, 0.4999, 0.2279, 0.4999, 0.2279, 0.4999, 0.2279, 0.4999, 0.2279, 0.4999, 0.2279, 0.4999, 0.2279, 0.4999, 0.2279, 0.4999, 0.2279, 0.4999, 0.2279, 0.4999, 0.2279, 0.4999, 0.2279, 0.4999, 0.2279, 0.4999, 0.2279, 0.4999, 0.2279, 0.4999, 0.2279, 0.4999, 0.2279, 0.4999, 0.2279, 0.4999, 0.2279, 0.4999, 0.2279, 0.4999, 0.2279, 0.4999, 0.2279, 0.4999, 0.2279, 0.4999, 0.2279, 0.4999, 0.2279, 0.4999, 0.2279, 0.4999, 0.2279, 0.4999, 0.2279, 0.4999, 0.2279, 0.4999, 0.2279, 0.4999, 0.2279, 0.4999, 0.2279, 0.4999, 0.2279, 0.4999, 0.2279, 0.4999, 0.2279, 0.4999, 0.2279, 0.4999, 0.2279, 0.5001, 0.2279, 0.5001, 0.2279, 0.5001, 0.2279, 0.5001, 0.2279, 0.5001, 0.2279, 0.5001, 0.2279, 0.5001, 0.2279, 0.5001, 0.2279, 0.5001, 0.2279, 0.5, 0.2279, 0.5, 0.2279, 0.5001, 0.2279, 0.5001, 0.2279, 0.5001, 0.2279, 0.5001, 0.2279, 0.5001, 0.2279, 0.5001, 0.2279, 0.5, 0.2279, 0.5, 0.2279, 0.5, 0.2279, 0.5001, 0.2279, 0.5001, 0.2279, 0.5001, 0.2279, 0.5001, 0.2279, 0.5, 0.2279, 0.5, 0.2279, 0.5, 0.2279, 0.5, 0.2279, 0.5001, 0.2279, 0.5001, 0.2279, 0.5001, 0.2279, 0.5001, 0.2279, 0.5, 0.2279, 0.5, 0.2279, 0.5, 0.2279, 0.5, 0.2279, 0.5001, 0.2279, 0.5001, 0.2279, 0.5001, 0.2279, 0.5001, 0.2279, 0.5001, 0.2279, 0.5001, 0.2279, 0.5001, 0.2279, 0.5001, 0.2279, 0.5001, 0.2279, 0.5001, 0.2279, 0.5001, 0.2279, 0.5001, 0.2279, 0.5001, 0.2279, 0.5001, 0.2279, 0.5, 0.2279, 0.5, 0.2279, 0.5, 0.2279, 0.5, 0.2279, 0.5, 0.2279, 0.5, 0.2279, 0.5, 0.2279, 0.5, 0.2279, 0.5, 0.2279, 0.5, 0.2279, 0.5, 0.2279, 0.5, 0.2279, 0.5, 0.2279, 0.5, 0.2279, 0.5001, 0.2279, 0.5001, 0.2279, 0.5001, 0.2279, 0.5001, 0.2279, 0.5001, 0.2279, 0.5001, 0.2279, 0.5001, 0.2279, 0.5001, 0.2279, 0.5, 0.2279, 0.5, 0.2279, 0.5, 0.2279, 0.5, 0.2279, 0.5, 0.2279, 0.5, 0.2279, 0.5, 0.2279, 0.5, 0.2279, 0.5001, 0.2279, 0.5001, 0.2279, 0.5001, 0.2279, 0.5001, 0.2279, 0.5001, 0.2279, 0.5001, 0.2279, 0.5001, 0.2279, 0.5001, 0.2279, 0.5001, 0.2279, 0.5001, 0.2279, 0.5001, 0.2279, 0.5001, 0.2279, 0.5001, 0.2279, 0.5001, 0.2279, 0.5001, 0.2279, 0.5001, 0.2279, 0.5001, 0.2279, 0.5001, 0.2279, 0.5001, 0.2279, 0.5001, 0.2279, 0.5001, 0.2279, 0.5001, 0.2279, 0.5001, 0.2279, 0.5001, 0.2279, 0.5001, 0.2279, 0.5001, 0.2279, 0.5001, 0.2279, 0.5001, 0.2279, 0.5001, 0.2279, 0.5001, 0.2279, 0.5001, 0.2279, 0.5001, 0.2279, 0.5001, 0.2279, 0.5001, 0.2279, 0.5001, 0.2279, 0.5001, 0.2279, 0.5001, 0.2279, 0.5001, 0.2279, 0.5001, 0.2279, 0.5001, 0.2279, 0.5001, 0.2279, 0.5001, 0.2279, 0.5001, 0.2279, 0.5001, 0.2279, 0.5001, 0.2279, 0.5001, 0.2279, 0.5001, 0.2279, 0.5001, 0.2279, 0.5001, 0.2279, 0.5001, 0.2279, 0.5001, 0.2279, 0.5001, 0.2279, 0.5001, 0.2279, 0.5001, 0.2279, 0.5001, 0.2279, 0.5001, 0.2279, 0.5001, 0.2279, 0.5001, 0.2279, 0.5001, 0.2279, 0.5001, 0.2279, 0.5001, 0.2279, 0.5001, 0.2278, 0.5001, 0.2278, 0.5001, 0.2279, 0.5001, 0.2278, 0.5001, 0.2278, 0.5001, 0.2278, 0.5001, 0.2278, 0.5001, 0.2278, 0.5001, 0.2278, 0.5001, 0.2278, 0.5001, 0.2278, 0.5001, 0.2278, 0.5001, 0.2278, 0.5001, 0.2278, 0.5001, 0.2278, 0.5001, 0.2279, 0.5001, 0.2279, 0.5001, 0.2279, 0.5001, 0.2279, 0.5001, 0.2278, 0.5001, 0.2278, 0.5001, 0.2278, 0.5001, 0.2278, 0.5001, 0.2278, 0.5001, 0.2278, 0.5001, 0.2278, 0.5001, 0.2278, 0.5001, 0.2278, 0.5001, 0.2278, 0.5001, 0.2278, 0.5001, 0.2278, 0.5001, 0.2278, 0.5001, 0.2278, 0.5001, 0.2278, 0.5001, 0.2278, 0.5001, 0.2278, 0.5001, 0.2279, 0.5001, 0.2279, 0.5001, 0.2278, 0.5001, 0.2279, 0.5001, 0.2279, 0.5001, 0.2279, 0.5001, 0.2279, 0.5001, 0.2278, 0.5001, 0.2278, 0.5001, 0.2278, 0.5001, 0.2278, 0.5001, 0.2278, 0.5001, 0.2278, 0.5001, 0.2278, 0.5001, 0.2278, 0.5001, 0.2278, 0.5001, 0.2278, 0.5001, 0.2278, 0.5001, 0.2278, 0.4861, 0.5753, 0.4861, 0.5753, 0.4861, 0.5753, 0.4861, 0.5753, 0.4861, 0.5753, 0.4861, 0.5753, 0.4861, 0.5753, 0.4861, 0.5753, 0.4999, 0.2279, 0.4999, 0.2279, 0.4999, 0.2279, 0.4999, 0.2279, 0.5001, 0.2278, 0.5001, 0.2278, 0.5001, 0.2278, 0.5001, 0.2278, 0.4999, 0.2279, 0.4999, 0.2279, 0.4999, 0.2279, 0.4999, 0.2279, 0.4999, 0.2279, 0.4999, 0.2279, 0.4999, 0.2279, 0.4999, 0.2279, 0.5001, 0.2278, 0.5001, 0.2278, 0.5001, 0.2278, 0.5001, 0.2278, 0.5001, 0.2278, 0.5001, 0.2278, 0.5001, 0.2278, 0.5001, 0.2278, 0.5001, 0.2278, 0.5001, 0.2278, 0.5001, 0.2278, 0.5001, 0.2278, 0.4999, 0.2279, 0.4999, 0.2279, 0.4999, 0.2279, 0.4999, 0.2279, 0.5001, 0.2278, 0.5001, 0.2278, 0.5001, 0.2278, 0.5001, 0.2278, 0.4999, 0.2279, 0.4999, 0.2279, 0.4999, 0.2279, 0.4999, 0.2279, 0.5001, 0.2278, 0.5001, 0.2278, 0.5001, 0.2278, 0.5001, 0.2278, 0.4999, 0.2279, 0.4999, 0.2279, 0.4999, 0.2279, 0.4999, 0.2279, 0.4999, 0.2279, 0.4999, 0.2279, 0.4999, 0.2279, 0.4999, 0.2279, 0.5001, 0.2278, 0.5001, 0.2278, 0.5001, 0.2278, 0.5001, 0.2278, 0.4999, 0.2279, 0.4999, 0.2279, 0.4999, 0.2279, 0.4999, 0.2279, 0.4999, 0.2279, 0.4999, 0.2279, 0.4999, 0.2279, 0.4999, 0.2279, 0.5001, 0.2278, 0.5001, 0.2278, 0.5001, 0.2278, 0.5001, 0.2278, 0.4999, 0.2279, 0.4999, 0.2279, 0.4999, 0.2279, 0.4999, 0.2279, 0.5001, 0.2278, 0.5001, 0.2278, 0.5001, 0.2278, 0.5001, 0.2278, 0.4861, 0.5753, 0.4861, 0.5753, 0.4861, 0.5753, 0.4861, 0.5753, 0.4861, 0.5753, 0.4861, 0.5753, 0.4861, 0.5753, 0.4861, 0.5753, 0.4861, 0.5753, 0.4861, 0.5753, 0.4861, 0.5753, 0.4861, 0.5753, 0.4862, 0.5753, 0.4861, 0.5753, 0.4861, 0.5753, 0.4861, 0.5753, 0.5001, 0.2278, 0.5002, 0.2278, 0.5001, 0.2278, 0.5001, 0.2278, 0.4861, 0.5753, 0.4861, 0.5753, 0.4861, 0.5753, 0.4861, 0.5753, 0.4999, 0.2279, 0.4998, 0.2279, 0.4999, 0.2279, 0.4999, 0.2279, 0.4861, 0.5753, 0.4861, 0.5753, 0.4861, 0.5753, 0.4861, 0.5753, 0.4861, 0.5753, 0.4861, 0.5753, 0.4861, 0.5753, 0.4861, 0.5753, 0.4999, 0.2279, 0.4998, 0.2279, 0.4998, 0.2279, 0.4999, 0.2279, 0.5001, 0.2278, 0.5001, 0.2278, 0.5001, 0.2278, 0.5001, 0.2278, 0.5001, 0.2278, 0.5001, 0.2278, 0.5002, 0.2278, 0.5002, 0.2278, 0.4998, 0.2279, 0.4998, 0.2279, 0.4998, 0.2279, 0.4998, 0.2279, 0.4998, 0.2279, 0.4998, 0.2279, 0.4998, 0.2279, 0.4998, 0.2279, 0.5001, 0.2278, 0.5001, 0.2278, 0.5001, 0.2278, 0.5001, 0.2278, 0.4861, 0.5753, 0.4861, 0.5753, 0.4861, 0.5753, 0.4861, 0.5753, 0.5001, 0.2278, 0.5002, 0.2278, 0.5002, 0.2278, 0.5001, 0.2278, 0.4999, 0.2279, 0.4999, 0.2279, 0.4999, 0.2279, 0.4999, 0.2279, 0.5002, 0.2278, 0.5002, 0.2278, 0.5002, 0.2278, 0.5002, 0.2278, 0.5002, 0.2278, 0.5002, 0.2278, 0.5002, 0.2278, 0.5002, 0.2278, 0.5001, 0.2279, 0.5001, 0.2278, 0.5001, 0.2278, 0.5001, 0.2279, 0.5001, 0.2279, 0.5001, 0.2278, 0.5001, 0.2278, 0.5001, 0.2279, 0.4999, 0.2279, 0.4999, 0.2279, 0.4999, 0.2279, 0.4999, 0.2279, 0.4999, 0.2279, 0.4999, 0.2279, 0.4999, 0.2279, 0.4999, 0.2279, 0.5001, 0.2279, 0.5001, 0.2278, 0.5001, 0.2278, 0.5001, 0.2279, 0.5001, 0.2279, 0.5001, 0.2278, 0.5001, 0.2278, 0.5001, 0.2278, 0.4999, 0.2279, 0.4999, 0.2279, 0.4999, 0.2279, 0.4999, 0.2279, 0.4999, 0.2279, 0.4999, 0.2279, 0.4999, 0.2279, 0.4999, 0.2279, 0.4999, 0.2279, 0.4999, 0.2279, 0.4999, 0.2279, 0.4999, 0.2279, 0.5001, 0.2278, 0.5001, 0.2278, 0.5001, 0.2278, 0.5001, 0.2278, 0.5001, 0.2278, 0.5001, 0.2278, 0.5001, 0.2278, 0.5001, 0.2278, 0.4999, 0.2279, 0.4999, 0.2279, 0.4999, 0.2279, 0.4999, 0.2279, 0.5001, 0.2278, 0.5001, 0.2278, 0.5001, 0.2278, 0.5001, 0.2278, 0.5001, 0.2278, 0.5001, 0.2278, 0.5001, 0.2278, 0.5001, 0.2278, 0.4861, 0.5753, 0.4861, 0.5753, 0.4861, 0.5753, 0.4861, 0.5753, 0.4861, 0.5753, 0.4861, 0.5753, 0.4861, 0.5753, 0.4861, 0.5753, 0.5001, 0.2278, 0.5001, 0.2278, 0.5001, 0.2278, 0.5001, 0.2278, 0.4999, 0.2279, 0.4999, 0.2279, 0.4999, 0.2279, 0.4999, 0.2279, 0.4999, 0.2279, 0.4999, 0.2279, 0.4999, 0.2279, 0.4999, 0.2279, 0.5001, 0.2278, 0.5001, 0.2278, 0.5001, 0.2278, 0.5001, 0.2278, 0.4999, 0.2279, 0.4999, 0.2279, 0.4999, 0.2279, 0.4999, 0.2279, 0.5001, 0.2278, 0.5001, 0.2278, 0.5001, 0.2278, 0.5001, 0.2278, 0.4999, 0.2279, 0.4999, 0.2279, 0.4999, 0.2279, 0.4999, 0.2279, 0.5001, 0.2278, 0.5001, 0.2278, 0.5001, 0.2278, 0.5001, 0.2278, 0.5001, 0.2278, 0.5002, 0.2278, 0.5001, 0.2278, 0.5001, 0.2278, 0.4999, 0.2279, 0.4999, 0.2279, 0.4999, 0.2279, 0.4999, 0.2279, 0.4999, 0.2279, 0.4999, 0.2279, 0.4999, 0.2279, 0.4999, 0.2279, 0.4861, 0.5753, 0.4861, 0.5753, 0.4861, 0.5753, 0.4861, 0.5753, 0.4861, 0.5753, 0.4861, 0.5753, 0.4861, 0.5753, 0.4861, 0.5753, 0.4861, 0.5753, 0.4861, 0.5753, 0.4861, 0.5753, 0.4861, 0.5753, 0.4861, 0.5753, 0.4861, 0.5753, 0.4861, 0.5753, 0.4861, 0.5753, 0.5002, 0.2278, 0.5002, 0.2278, 0.5002, 0.2278, 0.5001, 0.2278, 0.4861, 0.5753, 0.4861, 0.5753, 0.4861, 0.5753, 0.4861, 0.5753, 0.4861, 0.5753, 0.4861, 0.5753, 0.4861, 0.5753, 0.4861, 0.5753, 0.4861, 0.5753, 0.4861, 0.5753, 0.4861, 0.5753, 0.4861, 0.5753, 0.5002, 0.2278, 0.5002, 0.2278, 0.5002, 0.2278, 0.5002, 0.2278, 0.4998, 0.2279, 0.4998, 0.2279, 0.4999, 0.2279, 0.4999, 0.2279, 0.4998, 0.2279, 0.4999, 0.2279, 0.4998, 0.2279, 0.4998, 0.2279, 0.4861, 0.5753, 0.4861, 0.5753, 0.4861, 0.5753, 0.4861, 0.5753, 0.5002, 0.2278, 0.5002, 0.2278, 0.5002, 0.2278, 0.5002, 0.2278, 0.4999, 0.2279, 0.4999, 0.2279, 0.4999, 0.2279, 0.4999, 0.2279])
me_cube.materials.append(mat_material)
me_cube.use_remesh_preserve_volume = False
me_cube.use_remesh_preserve_attributes = False
me_cube.use_mirror_vertex_groups = False
me_cube.update()

# ---- objects
ob_castle = bpy.data.objects.new('castle', me_cube)

# ---- transforms, parenting, visibility, modifiers, constraints
ob_castle.location = (0.0, 0.0, 0.0)
ob_castle.lock_rotations_4d = False
ob_castle.empty_display_type = 'ARROWS'
ob_castle.lineart.crease_threshold = 0.0

# ---- collection membership
col_collection_1.objects.link(ob_castle)

# ---- scene / render settings (as saved in the file)
scene.frame_start = 1; scene.frame_end = 250; scene.frame_set(1)
scene.render.engine = 'BLENDER_EEVEE_NEXT'
scene.render.resolution_percentage = 50
scene.render.dither_intensity = 0.0
scene.cycles.use_denoising = False
scene.cycles.samples = 128
scene.cycles.sampling_pattern = 'TABULATED_SOBOL'
scene.cycles.light_sampling_threshold = 0.0
scene.cycles.use_adaptive_sampling = False
scene.cycles.use_light_tree = False
scene.cycles.blur_glossy = 0.0
scene.cycles.sample_clamp_indirect = 0.0
scene.view_settings.view_transform = 'Standard'
bpy.context.view_layer.update()

# ---- added for rendering (the .blend has no active camera and no usable light): camera, sun
cam_auto = bpy.data.cameras.new('AutoCamera')
cam_auto.lens = 50.0
cam_auto.sensor_width = 36.0
cam_auto.clip_end = 1000.0
ob_auto_camera = bpy.data.objects.new('AutoCamera', cam_auto)
scene.collection.objects.link(ob_auto_camera)
ob_auto_camera.location = (54.336, -64.2033, 52.2269)
ob_auto_camera.rotation_euler = (1.09748, -7.21219e-08, 0.694738)
scene.camera = ob_auto_camera
light_auto_sun = bpy.data.lights.new('AutoSun', 'SUN')
light_auto_sun.energy = 3.0
light_auto_sun.angle = 0.0523599
ob_auto_sun = bpy.data.objects.new('AutoSun', light_auto_sun)
scene.collection.objects.link(ob_auto_sun)
ob_auto_sun.rotation_euler = (0.872665, 0.174533, 0.523599)
bpy.context.view_layer.update()
